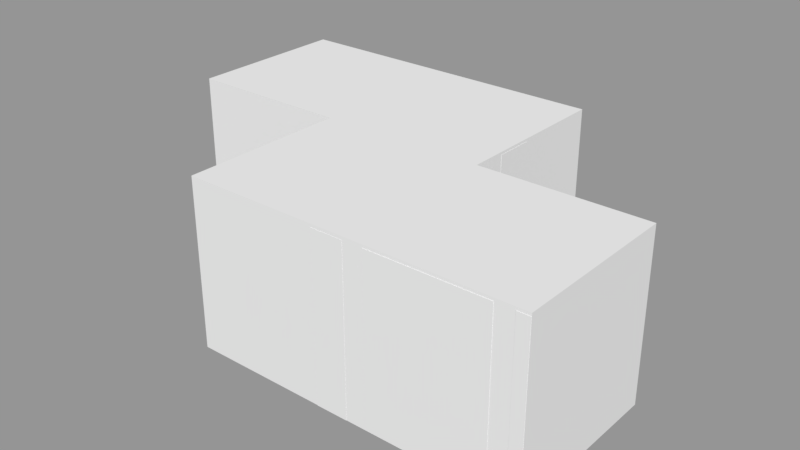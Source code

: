# Source: S2_Shape.blend  (saved by Blender 2.79.0; exported with 4.5.12 LTS)
import bpy
from mathutils import Matrix  # noqa: F401  (used for matrix-valued properties, if any)

bpy.ops.wm.read_factory_settings(use_empty=True)
scene = bpy.context.scene
scene.name = 'Scene.001'

# ---- collections
col_collection_2_001 = bpy.data.collections.new('Collection 2.001'); scene.collection.children.link(col_collection_2_001)

# ---- meshes
me_cube_003 = bpy.data.meshes.new('Cube.003')
me_cube_003.from_pydata([(-0.5, -0.5, -0.5), (-0.5, -0.5, 0.5), (-0.5, 0.5, -0.5), (-0.5, 0.5, 0.5), (0.5, -0.5, -0.5), (0.5, -0.5, 0.5), (0.5, 0.5, -0.5), (0.5, 0.5, 0.5)], [], [(0, 1, 3, 2), (2, 3, 7, 6), (6, 7, 5, 4), (4, 5, 1, 0), (2, 6, 4, 0), (7, 3, 1, 5)])
me_cube_003.use_remesh_preserve_volume = False
me_cube_003.use_remesh_preserve_attributes = False
me_cube_003.use_mirror_vertex_groups = False
me_cube_003.update()
me_cube_002 = bpy.data.meshes.new('Cube.002')
me_cube_002.from_pydata([(-0.5, -0.5, -0.5), (-0.5, -0.5, 0.5), (-0.5, 0.5, -0.5), (-0.5, 0.5, 0.5), (0.5, -0.5, -0.5), (0.5, -0.5, 0.5), (0.5, 0.5, -0.5), (0.5, 0.5, 0.5)], [], [(0, 1, 3, 2), (2, 3, 7, 6), (6, 7, 5, 4), (4, 5, 1, 0), (2, 6, 4, 0), (7, 3, 1, 5)])
me_cube_002.use_remesh_preserve_volume = False
me_cube_002.use_remesh_preserve_attributes = False
me_cube_002.use_mirror_vertex_groups = False
me_cube_002.update()
me_cube_001 = bpy.data.meshes.new('Cube.001')
me_cube_001.from_pydata([(-0.5, -0.5, -0.5), (-0.5, -0.5, 0.5), (-0.5, 0.5, -0.5), (-0.5, 0.5, 0.5), (0.5, -0.5, -0.5), (0.5, -0.5, 0.5), (0.5, 0.5, -0.5), (0.5, 0.5, 0.5)], [], [(0, 1, 3, 2), (2, 3, 7, 6), (6, 7, 5, 4), (4, 5, 1, 0), (2, 6, 4, 0), (7, 3, 1, 5)])
me_cube_001.use_remesh_preserve_volume = False
me_cube_001.use_remesh_preserve_attributes = False
me_cube_001.use_mirror_vertex_groups = False
me_cube_001.update()
me_cube = bpy.data.meshes.new('Cube')
me_cube.from_pydata([(-0.5, -0.5, -0.5), (-0.5, -0.5, 0.5), (-0.5, 0.5, -0.5), (-0.5, 0.5, 0.5), (0.5, -0.5, -0.5), (0.5, -0.5, 0.5), (0.5, 0.5, -0.5), (0.5, 0.5, 0.5)], [], [(0, 1, 3, 2), (2, 3, 7, 6), (6, 7, 5, 4), (4, 5, 1, 0), (2, 6, 4, 0), (7, 3, 1, 5)])
me_cube.use_remesh_preserve_volume = False
me_cube.use_remesh_preserve_attributes = False
me_cube.use_mirror_vertex_groups = False
me_cube.update()
me_plane_008 = bpy.data.meshes.new('Plane.008')
me_plane_008.from_pydata([(-0.2231, 0.4347, 0.483), (-0.3386, 0.4347, 0.483), (-0.495, 0.1552, 0.483), (-0.495, -0.4134, 0.483), (-0.1729, 0.4975, 0.483), (0.1802, 0.4975, 0.483), (0.2239, 0.4389, 0.483), (0.2663, 0.4389, 0.483), (0.2663, 0.0312, 0.483), (0.2915, 0.0312, 0.483), (0.2915, 0.4379, 0.483), (0.3819, 0.4379, 0.483), (0.44, 0.3225, 0.483), (0.44, 0.04354, 0.483), (0.5015, -0.05293, 0.483), (0.5015, -0.2854, 0.483), (0.4446, -0.2854, 0.483), (0.4446, -0.3865, 0.483), (0.2506, -0.4955, 0.483), (0.1157, -0.4955, 0.483), (0.05299, -0.4456, 0.483), (-0.1887, -0.4456, 0.483), (-0.1887, -0.5002, 0.483), (-0.2759, -0.5002, 0.483), (-0.2759, -0.1959, 0.483), (-0.2101, -0.09935, 0.483), (-0.2308, -0.09935, 0.483), (-0.2965, -0.1931, 0.483), (-0.2965, -0.4975, 0.483), (-0.3152, -0.4975, 0.483), (-0.3152, -0.1939, 0.483), (-0.2526, -0.09662, 0.483), (-0.2919, -0.09662, 0.483), (-0.3557, -0.1893, 0.483), (-0.3557, -0.4994, 0.483), (-0.3805, -0.4994, 0.483), (-0.4632, 0.09684, 0.483), (-0.4632, 0.1655, 0.483), (-0.3234, 0.4036, 0.483), (-0.2263, 0.4036, 0.483), (-0.2263, 0.2035, 0.483), (-0.2891, 0.09684, 0.483), (0.3609, -0.1901, 0.483), (0.3609, -0.2215, 0.483), (0.3837, -0.2381, 0.483), (0.3837, -0.2603, 0.483), (0.4727, -0.2603, 0.483), (0.4727, -0.06325, 0.483), (0.438, 0.008724, 0.483), (0.438, -0.1901, 0.483), (0.3057, -0.1465, 0.483), (0.3282, -0.1465, 0.483), (0.3057, 0.2936, 0.483), (0.3282, 0.2936, 0.483), (-0.2231, 0.4347, -0.5029), (-0.3386, 0.4347, -0.5029), (-0.495, 0.1552, -0.5029), (-0.495, -0.4134, -0.5029), (-0.1729, 0.4975, -0.5029), (0.1802, 0.4975, -0.5029), (0.2239, 0.4389, -0.5029), (0.2663, 0.4389, -0.5029), (0.2663, 0.0312, -0.5029), (0.2915, 0.0312, -0.5029), (0.2915, 0.4379, -0.5029), (0.3819, 0.4379, -0.5029), (0.44, 0.3225, -0.5029), (0.44, 0.04354, -0.5029), (0.5015, -0.05293, -0.5029), (0.5015, -0.2854, -0.5029), (0.4446, -0.2854, -0.5029), (0.4446, -0.3865, -0.5029), (0.2506, -0.4955, -0.5029), (0.1157, -0.4955, -0.5029), (0.05299, -0.4456, -0.5029), (-0.1887, -0.4456, -0.5029), (-0.1887, -0.5002, -0.5029), (-0.2759, -0.5002, -0.5029), (-0.2759, -0.1959, -0.5029), (-0.2101, -0.09935, -0.5029), (-0.2308, -0.09935, -0.5029), (-0.2965, -0.1931, -0.5029), (-0.2965, -0.4975, -0.5029), (-0.3152, -0.4975, -0.5029), (-0.3152, -0.1939, -0.5029), (-0.2526, -0.09662, -0.5029), (-0.2919, -0.09662, -0.5029), (-0.3557, -0.1893, -0.5029), (-0.3557, -0.4994, -0.5029), (-0.3805, -0.4994, -0.5029), (-0.4632, 0.09684, -0.5029), (-0.4632, 0.1655, -0.5029), (-0.3234, 0.4036, -0.5029), (-0.2263, 0.4036, -0.5029), (-0.2263, 0.2034, -0.5029), (-0.2891, 0.09684, -0.5029), (0.3609, -0.1901, -0.5029), (0.3609, -0.2215, -0.5029), (0.3837, -0.2381, -0.5029), (0.3837, -0.2603, -0.5029), (0.4727, -0.2603, -0.5029), (0.4727, -0.06325, -0.5029), (0.438, 0.008724, -0.5029), (0.438, -0.1901, -0.5029), (0.3057, -0.1465, -0.5029), (0.3282, -0.1465, -0.5029), (0.3057, 0.2936, -0.5029), (0.3282, 0.2936, -0.5029), (-0.2231, 0.4347, 0.483), (-0.2231, 0.4347, 0.483), (-0.1729, 0.4975, 0.483), (-0.1729, 0.4975, 0.483), (-0.3386, 0.4347, 0.483), (-0.3386, 0.4347, 0.483), (-0.495, 0.1552, 0.483), (-0.495, -0.4134, 0.483), (-0.495, -0.4134, 0.483), (0.1802, 0.4975, 0.483), (0.1802, 0.4975, 0.483), (0.2239, 0.4389, 0.483), (0.2239, 0.4389, 0.483), (0.2663, 0.4389, 0.483), (0.2663, 0.4389, 0.483), (0.2663, 0.0312, 0.483), (0.2663, 0.0312, 0.483), (0.2915, 0.0312, 0.483), (0.2915, 0.0312, 0.483), (0.2915, 0.4379, 0.483), (0.2915, 0.4379, 0.483), (0.3819, 0.4379, 0.483), (0.3819, 0.4379, 0.483), (0.44, 0.3225, 0.483), (0.44, 0.04354, 0.483), (0.44, 0.04354, 0.483), (0.5015, -0.05293, 0.483), (0.5015, -0.05293, 0.483), (0.5015, -0.2854, 0.483), (0.5015, -0.2854, 0.483), (0.4446, -0.2854, 0.483), (0.4446, -0.2854, 0.483), (0.4446, -0.3865, 0.483), (0.4446, -0.3865, 0.483), (0.2506, -0.4955, 0.483), (0.1157, -0.4955, 0.483), (0.1157, -0.4955, 0.483), (0.05299, -0.4456, 0.483), (0.05299, -0.4456, 0.483), (-0.1887, -0.4456, 0.483), (-0.1887, -0.4456, 0.483), (-0.1887, -0.5002, 0.483), (-0.1887, -0.5002, 0.483), (-0.2759, -0.5002, 0.483), (-0.2759, -0.5002, 0.483), (-0.2759, -0.1959, 0.483), (-0.2759, -0.1959, 0.483), (-0.2101, -0.09935, 0.483), (-0.2101, -0.09935, 0.483), (-0.2308, -0.09935, 0.483), (-0.2308, -0.09935, 0.483), (-0.2965, -0.1931, 0.483), (-0.2965, -0.1931, 0.483), (-0.2965, -0.4975, 0.483), (-0.2965, -0.4975, 0.483), (-0.3152, -0.4975, 0.483), (-0.3152, -0.4975, 0.483), (-0.3152, -0.1939, 0.483), (-0.3152, -0.1939, 0.483), (-0.2526, -0.09662, 0.483), (-0.2526, -0.09662, 0.483), (-0.2919, -0.09662, 0.483), (-0.2919, -0.09662, 0.483), (-0.3557, -0.1893, 0.483), (-0.3557, -0.1893, 0.483), (-0.3557, -0.4994, 0.483), (-0.3557, -0.4994, 0.483), (-0.3805, -0.4994, 0.483), (-0.3805, -0.4994, 0.483), (-0.4632, 0.09684, 0.483), (-0.4632, 0.09684, 0.483), (-0.4632, 0.1655, 0.483), (-0.4632, 0.1655, 0.483), (-0.3234, 0.4036, 0.483), (-0.3234, 0.4036, 0.483), (-0.2263, 0.4036, 0.483), (-0.2263, 0.4036, 0.483), (-0.2263, 0.2035, 0.483), (-0.2263, 0.2035, 0.483), (-0.2891, 0.09684, 0.483), (-0.2891, 0.09684, 0.483), (0.3609, -0.1901, 0.483), (0.3609, -0.1901, 0.483), (0.3609, -0.2215, 0.483), (0.3609, -0.2215, 0.483), (0.3837, -0.2381, 0.483), (0.3837, -0.2381, 0.483), (0.3837, -0.2603, 0.483), (0.3837, -0.2603, 0.483), (0.4727, -0.2603, 0.483), (0.4727, -0.2603, 0.483), (0.4727, -0.06325, 0.483), (0.438, 0.008724, 0.483), (0.438, 0.008724, 0.483), (0.438, -0.1901, 0.483), (0.438, -0.1901, 0.483), (0.3057, 0.2936, 0.483), (0.3057, 0.2936, 0.483), (0.3057, -0.1465, 0.483), (0.3057, -0.1465, 0.483), (0.3282, -0.1465, 0.483), (0.3282, -0.1465, 0.483), (0.3282, 0.2936, 0.483), (0.3282, 0.2936, 0.483), (-0.2231, 0.4347, -0.5029), (-0.2231, 0.4347, -0.5029), (-0.1729, 0.4975, -0.5029), (-0.1729, 0.4975, -0.5029), (-0.3386, 0.4347, -0.5029), (-0.3386, 0.4347, -0.5029), (-0.495, 0.1552, -0.5029), (-0.495, -0.4134, -0.5029), (-0.495, -0.4134, -0.5029), (0.1802, 0.4975, -0.5029), (0.1802, 0.4975, -0.5029), (0.2239, 0.4389, -0.5029), (0.2239, 0.4389, -0.5029), (0.2663, 0.4389, -0.5029), (0.2663, 0.4389, -0.5029), (0.2663, 0.0312, -0.5029), (0.2663, 0.0312, -0.5029), (0.2915, 0.0312, -0.5029), (0.2915, 0.0312, -0.5029), (0.2915, 0.4379, -0.5029), (0.2915, 0.4379, -0.5029), (0.3819, 0.4379, -0.5029), (0.3819, 0.4379, -0.5029), (0.44, 0.3225, -0.5029), (0.44, 0.04354, -0.5029), (0.44, 0.04354, -0.5029), (0.5015, -0.05293, -0.5029), (0.5015, -0.05293, -0.5029), (0.5015, -0.2854, -0.5029), (0.5015, -0.2854, -0.5029), (0.4446, -0.2854, -0.5029), (0.4446, -0.2854, -0.5029), (0.4446, -0.3865, -0.5029), (0.4446, -0.3865, -0.5029), (0.2506, -0.4955, -0.5029), (0.1157, -0.4955, -0.5029), (0.1157, -0.4955, -0.5029), (0.05299, -0.4456, -0.5029), (0.05299, -0.4456, -0.5029), (-0.1887, -0.4456, -0.5029), (-0.1887, -0.4456, -0.5029), (-0.1887, -0.5002, -0.5029), (-0.1887, -0.5002, -0.5029), (-0.2759, -0.5002, -0.5029), (-0.2759, -0.5002, -0.5029), (-0.2759, -0.1959, -0.5029), (-0.2759, -0.1959, -0.5029), (-0.2101, -0.09935, -0.5029), (-0.2101, -0.09935, -0.5029), (-0.2308, -0.09935, -0.5029), (-0.2308, -0.09935, -0.5029), (-0.2965, -0.1931, -0.5029), (-0.2965, -0.1931, -0.5029), (-0.2965, -0.4975, -0.5029), (-0.2965, -0.4975, -0.5029), (-0.3152, -0.4975, -0.5029), (-0.3152, -0.4975, -0.5029), (-0.3152, -0.1939, -0.5029), (-0.3152, -0.1939, -0.5029), (-0.2526, -0.09662, -0.5029), (-0.2526, -0.09662, -0.5029), (-0.2919, -0.09662, -0.5029), (-0.2919, -0.09662, -0.5029), (-0.3557, -0.1893, -0.5029), (-0.3557, -0.1893, -0.5029), (-0.3557, -0.4994, -0.5029), (-0.3557, -0.4994, -0.5029), (-0.3805, -0.4994, -0.5029), (-0.3805, -0.4994, -0.5029), (-0.4632, 0.09684, -0.5029), (-0.4632, 0.09684, -0.5029), (-0.4632, 0.1655, -0.5029), (-0.4632, 0.1655, -0.5029), (-0.3234, 0.4036, -0.5029), (-0.3234, 0.4036, -0.5029), (-0.2263, 0.4036, -0.5029), (-0.2263, 0.4036, -0.5029), (-0.2263, 0.2034, -0.5029), (-0.2263, 0.2034, -0.5029), (-0.2891, 0.09684, -0.5029), (-0.2891, 0.09684, -0.5029), (0.3609, -0.1901, -0.5029), (0.3609, -0.1901, -0.5029), (0.3609, -0.2215, -0.5029), (0.3609, -0.2215, -0.5029), (0.3837, -0.2381, -0.5029), (0.3837, -0.2381, -0.5029), (0.3837, -0.2603, -0.5029), (0.3837, -0.2603, -0.5029), (0.4727, -0.2603, -0.5029), (0.4727, -0.2603, -0.5029), (0.4727, -0.06325, -0.5029), (0.438, 0.008724, -0.5029), (0.438, 0.008724, -0.5029), (0.438, -0.1901, -0.5029), (0.438, -0.1901, -0.5029), (0.3057, 0.2936, -0.5029), (0.3057, 0.2936, -0.5029), (0.3057, -0.1465, -0.5029), (0.3057, -0.1465, -0.5029), (0.3282, -0.1465, -0.5029), (0.3282, -0.1465, -0.5029), (0.3282, 0.2936, -0.5029), (0.3282, 0.2936, -0.5029)], [], [(149, 147, 151), (145, 142, 191, 206), (115, 175, 173), (115, 173, 171), (129, 127, 204, 210), (145, 143, 142), (138, 195, 140), (187, 177, 169), (171, 177, 115), (147, 153, 151), (155, 123, 119, 185), (195, 138, 197), (197, 136, 134), (193, 191, 195), (199, 197, 134), (119, 117, 183, 185), (132, 210, 208), (187, 167, 157), (161, 159, 165, 163), (138, 136, 197), (206, 189, 208), (208, 202, 200), (189, 202, 208), (177, 171, 169), (125, 123, 206), (125, 206, 204), (200, 132, 208), (155, 187, 157), (155, 185, 187), (167, 187, 169), (159, 157, 167, 165), (200, 199, 134), (200, 134, 132), (189, 206, 191), (121, 119, 123), (127, 125, 204), (210, 132, 131), (114, 177, 179), (195, 142, 140), (112, 114, 179), (112, 179, 181), (145, 155, 153, 147), (183, 108, 112, 181), (131, 129, 210), (177, 114, 115), (123, 155, 145, 206), (108, 183, 110), (110, 183, 117), (195, 191, 142), (253, 255, 251), (249, 310, 295, 246), (219, 277, 279), (219, 275, 277), (233, 314, 308, 231), (249, 246, 247), (242, 244, 299), (291, 273, 281), (275, 219, 281), (251, 255, 257), (259, 289, 223, 227), (299, 301, 242), (301, 238, 240), (297, 299, 295), (303, 238, 301), (223, 289, 287, 221), (236, 312, 314), (291, 261, 271), (265, 267, 269, 263), (242, 301, 240), (310, 312, 293), (312, 304, 306), (293, 312, 306), (281, 273, 275), (229, 310, 227), (229, 308, 310), (304, 312, 236), (259, 261, 291), (259, 291, 289), (271, 273, 291), (263, 269, 271, 261), (304, 238, 303), (304, 236, 238), (293, 295, 310), (225, 227, 223), (231, 308, 229), (314, 235, 236), (218, 283, 281), (299, 244, 246), (216, 283, 218), (216, 285, 283), (249, 251, 257, 259), (287, 285, 216, 212), (235, 314, 233), (281, 219, 218), (227, 310, 249, 259), (212, 214, 287), (214, 221, 287), (299, 246, 295), (109, 111, 215, 213), (113, 0, 54, 217), (2, 1, 55, 56), (116, 2, 56, 220), (4, 118, 222, 58), (5, 120, 224, 59), (6, 122, 226, 60), (7, 124, 228, 61), (8, 126, 230, 62), (9, 128, 232, 63), (10, 130, 234, 64), (11, 12, 66, 65), (12, 133, 237, 66), (13, 135, 239, 67), (14, 137, 241, 68), (15, 139, 243, 69), (16, 141, 245, 70), (17, 18, 72, 71), (18, 144, 248, 72), (19, 146, 250, 73), (20, 148, 252, 74), (21, 150, 254, 75), (22, 152, 256, 76), (23, 154, 258, 77), (24, 156, 260, 78), (25, 158, 262, 79), (26, 160, 264, 80), (27, 162, 266, 81), (28, 164, 268, 82), (29, 166, 270, 83), (30, 168, 272, 84), (31, 170, 274, 85), (32, 172, 276, 86), (33, 174, 278, 87), (34, 176, 280, 88), (35, 3, 57, 89), (180, 178, 282, 284), (182, 37, 91, 286), (184, 38, 92, 288), (186, 39, 93, 290), (188, 40, 94, 292), (36, 41, 95, 90), (190, 192, 296, 294), (43, 194, 298, 97), (44, 196, 300, 98), (45, 198, 302, 99), (46, 47, 101, 100), (47, 201, 305, 101), (48, 203, 307, 102), (49, 42, 96, 103), (205, 207, 311, 309), (50, 209, 313, 104), (51, 211, 315, 105), (53, 52, 106, 107)])
_uv = me_plane_008.uv_layers.new(name='UVMap')
_uv.uv.foreach_set('vector', [0.631, 0.1239, 0.631, 0.1293, 0.6167, 0.1239, 0.6707, 0.1293, 0.7031, 0.1243, 0.7212, 0.1513, 0.7122, 0.1587, 0.5811, 0.1322, 0.5995, 0.1239, 0.6036, 0.1239, 0.5811, 0.1322, 0.6036, 0.1239, 0.6036, 0.1545, 0.7247, 0.2169, 0.7098, 0.2169, 0.7122, 0.2025, 0.7159, 0.2025, 0.6707, 0.1293, 0.681, 0.1243, 0.7031, 0.1243, 0.735, 0.1449, 0.725, 0.1474, 0.735, 0.1348, 0.6145, 0.1829, 0.5863, 0.1829, 0.614, 0.1637, 0.6036, 0.1545, 0.5863, 0.1829, 0.5811, 0.1322, 0.631, 0.1293, 0.6167, 0.1538, 0.6167, 0.1239, 0.6275, 0.1634, 0.7057, 0.1764, 0.6987, 0.217, 0.6248, 0.1936, 0.725, 0.1474, 0.735, 0.1449, 0.7461, 0.1474, 0.7461, 0.1474, 0.7508, 0.1449, 0.7508, 0.168, 0.725, 0.1496, 0.7212, 0.1513, 0.725, 0.1474, 0.7461, 0.167, 0.7461, 0.1474, 0.7508, 0.168, 0.6987, 0.217, 0.6916, 0.2214, 0.6248, 0.2135, 0.6248, 0.1936, 0.7342, 0.1776, 0.7159, 0.2025, 0.7159, 0.1587, 0.6145, 0.1829, 0.6205, 0.1637, 0.6241, 0.1634, 0.6133, 0.1241, 0.6133, 0.1541, 0.6102, 0.154, 0.6102, 0.1241, 0.735, 0.1449, 0.7508, 0.1449, 0.7461, 0.1474, 0.7122, 0.1587, 0.7212, 0.1544, 0.7159, 0.1587, 0.7159, 0.1587, 0.7339, 0.1544, 0.7339, 0.1742, 0.7212, 0.1544, 0.7339, 0.1544, 0.7159, 0.1587, 0.5863, 0.1829, 0.6036, 0.1545, 0.614, 0.1637, 0.7098, 0.1764, 0.7057, 0.1764, 0.7122, 0.1587, 0.7098, 0.1764, 0.7122, 0.1587, 0.7122, 0.2025, 0.7339, 0.1742, 0.7342, 0.1776, 0.7159, 0.1587, 0.6275, 0.1634, 0.6145, 0.1829, 0.6241, 0.1634, 0.6275, 0.1634, 0.6248, 0.1936, 0.6145, 0.1829, 0.6205, 0.1637, 0.6145, 0.1829, 0.614, 0.1637, 0.6133, 0.1541, 0.6241, 0.1634, 0.6205, 0.1637, 0.6102, 0.154, 0.7339, 0.1742, 0.7461, 0.167, 0.7508, 0.168, 0.7339, 0.1742, 0.7508, 0.168, 0.7342, 0.1776, 0.7212, 0.1544, 0.7122, 0.1587, 0.7212, 0.1513, 0.7057, 0.217, 0.6987, 0.217, 0.7057, 0.1764, 0.7098, 0.2169, 0.7098, 0.1764, 0.7122, 0.2025, 0.7159, 0.2025, 0.7342, 0.1776, 0.7342, 0.2054, 0.5811, 0.1888, 0.5863, 0.1829, 0.5863, 0.1898, 0.725, 0.1474, 0.7031, 0.1243, 0.735, 0.1348, 0.6064, 0.2166, 0.5811, 0.1888, 0.5863, 0.1898, 0.6064, 0.2166, 0.5863, 0.1898, 0.6089, 0.2135, 0.6707, 0.1293, 0.6275, 0.1634, 0.6167, 0.1538, 0.631, 0.1293, 0.6248, 0.2135, 0.6253, 0.2166, 0.6064, 0.2166, 0.6089, 0.2135, 0.7342, 0.2054, 0.7247, 0.2169, 0.7159, 0.2025, 0.5863, 0.1829, 0.5811, 0.1888, 0.5811, 0.1322, 0.7057, 0.1764, 0.6275, 0.1634, 0.6707, 0.1293, 0.7122, 0.1587, 0.6253, 0.2166, 0.6248, 0.2135, 0.6336, 0.2214, 0.6336, 0.2214, 0.6248, 0.2135, 0.6916, 0.2214, 0.725, 0.1474, 0.7212, 0.1513, 0.7031, 0.1243, 0.631, 0.1239, 0.6167, 0.1239, 0.631, 0.1293, 0.6707, 0.1293, 0.7122, 0.1587, 0.7212, 0.1513, 0.7031, 0.1243, 0.5811, 0.1322, 0.6036, 0.1239, 0.5995, 0.1239, 0.5811, 0.1322, 0.6036, 0.1545, 0.6036, 0.1239, 0.7247, 0.2169, 0.7159, 0.2025, 0.7122, 0.2025, 0.7098, 0.2169, 0.6707, 0.1293, 0.7031, 0.1243, 0.681, 0.1243, 0.735, 0.1449, 0.735, 0.1348, 0.725, 0.1474, 0.6145, 0.1829, 0.614, 0.1637, 0.5863, 0.1829, 0.6036, 0.1545, 0.5811, 0.1322, 0.5863, 0.1829, 0.631, 0.1293, 0.6167, 0.1239, 0.6167, 0.1538, 0.6275, 0.1634, 0.6248, 0.1936, 0.6987, 0.217, 0.7057, 0.1764, 0.725, 0.1474, 0.7461, 0.1474, 0.735, 0.1449, 0.7461, 0.1474, 0.7508, 0.168, 0.7508, 0.1449, 0.725, 0.1496, 0.725, 0.1474, 0.7212, 0.1513, 0.7461, 0.167, 0.7508, 0.168, 0.7461, 0.1474, 0.6987, 0.217, 0.6248, 0.1936, 0.6248, 0.2135, 0.6916, 0.2214, 0.7342, 0.1776, 0.7159, 0.1587, 0.7159, 0.2025, 0.6145, 0.1829, 0.6241, 0.1634, 0.6205, 0.1637, 0.6133, 0.1241, 0.6102, 0.1241, 0.6102, 0.154, 0.6133, 0.1541, 0.735, 0.1449, 0.7461, 0.1474, 0.7508, 0.1449, 0.7122, 0.1587, 0.7159, 0.1587, 0.7212, 0.1544, 0.7159, 0.1587, 0.7339, 0.1742, 0.7339, 0.1544, 0.7212, 0.1544, 0.7159, 0.1587, 0.7339, 0.1544, 0.5863, 0.1829, 0.614, 0.1637, 0.6036, 0.1545, 0.7098, 0.1764, 0.7122, 0.1587, 0.7057, 0.1764, 0.7098, 0.1764, 0.7122, 0.2025, 0.7122, 0.1587, 0.7339, 0.1742, 0.7159, 0.1587, 0.7342, 0.1776, 0.6275, 0.1634, 0.6241, 0.1634, 0.6145, 0.1829, 0.6275, 0.1634, 0.6145, 0.1829, 0.6248, 0.1936, 0.6205, 0.1637, 0.614, 0.1637, 0.6145, 0.1829, 0.6133, 0.1541, 0.6102, 0.154, 0.6205, 0.1637, 0.6241, 0.1634, 0.7339, 0.1742, 0.7508, 0.168, 0.7461, 0.167, 0.7339, 0.1742, 0.7342, 0.1776, 0.7508, 0.168, 0.7212, 0.1544, 0.7212, 0.1513, 0.7122, 0.1587, 0.7057, 0.217, 0.7057, 0.1764, 0.6987, 0.217, 0.7098, 0.2169, 0.7122, 0.2025, 0.7098, 0.1764, 0.7159, 0.2025, 0.7342, 0.2054, 0.7342, 0.1776, 0.5811, 0.1888, 0.5863, 0.1898, 0.5863, 0.1829, 0.725, 0.1474, 0.735, 0.1348, 0.7031, 0.1243, 0.6064, 0.2166, 0.5863, 0.1898, 0.5811, 0.1888, 0.6064, 0.2166, 0.6089, 0.2135, 0.5863, 0.1898, 0.6707, 0.1293, 0.631, 0.1293, 0.6167, 0.1538, 0.6275, 0.1634, 0.6248, 0.2135, 0.6089, 0.2135, 0.6064, 0.2166, 0.6253, 0.2166, 0.7342, 0.2054, 0.7159, 0.2025, 0.7247, 0.2169, 0.5863, 0.1829, 0.5811, 0.1322, 0.5811, 0.1888, 0.7057, 0.1764, 0.7122, 0.1587, 0.6707, 0.1293, 0.6275, 0.1634, 0.6253, 0.2166, 0.6336, 0.2214, 0.6248, 0.2135, 0.6336, 0.2214, 0.6916, 0.2214, 0.6248, 0.2135, 0.725, 0.1474, 0.7031, 0.1243, 0.7212, 0.1513, 0.6253, 0.2166, 0.6336, 0.2214, 0.6336, 0.2214, 0.6253, 0.2166, 0.6064, 0.2166, 0.6253, 0.2166, 0.6253, 0.2166, 0.6064, 0.2166, 0.5811, 0.1888, 0.6064, 0.2166, 0.6064, 0.2166, 0.5811, 0.1888, 0.5811, 0.1322, 0.5811, 0.1888, 0.5811, 0.1888, 0.5811, 0.1322, 0.6336, 0.2214, 0.6916, 0.2214, 0.6916, 0.2214, 0.6336, 0.2214, 0.6916, 0.2214, 0.6987, 0.217, 0.6987, 0.217, 0.6916, 0.2214, 0.6987, 0.217, 0.7057, 0.217, 0.7057, 0.217, 0.6987, 0.217, 0.7057, 0.217, 0.7057, 0.1764, 0.7057, 0.1764, 0.7057, 0.217, 0.7057, 0.1764, 0.7098, 0.1764, 0.7098, 0.1764, 0.7057, 0.1764, 0.7098, 0.1764, 0.7098, 0.2169, 0.7098, 0.2169, 0.7098, 0.1764, 0.7098, 0.2169, 0.7247, 0.2169, 0.7247, 0.2169, 0.7098, 0.2169, 0.7247, 0.2169, 0.7342, 0.2054, 0.7342, 0.2054, 0.7247, 0.2169, 0.7342, 0.2054, 0.7342, 0.1776, 0.7342, 0.1776, 0.7342, 0.2054, 0.7342, 0.1776, 0.7508, 0.168, 0.7508, 0.168, 0.7342, 0.1776, 0.7508, 0.168, 0.7508, 0.1449, 0.7508, 0.1449, 0.7508, 0.168, 0.7508, 0.1449, 0.735, 0.1449, 0.735, 0.1449, 0.7508, 0.1449, 0.735, 0.1449, 0.735, 0.1348, 0.735, 0.1348, 0.735, 0.1449, 0.735, 0.1348, 0.7031, 0.1243, 0.7031, 0.1243, 0.735, 0.1348, 0.7031, 0.1243, 0.681, 0.1243, 0.681, 0.1243, 0.7031, 0.1243, 0.681, 0.1243, 0.6707, 0.1293, 0.6707, 0.1293, 0.681, 0.1243, 0.6707, 0.1293, 0.631, 0.1293, 0.631, 0.1293, 0.6707, 0.1293, 0.631, 0.1293, 0.631, 0.1239, 0.631, 0.1239, 0.631, 0.1293, 0.631, 0.1239, 0.6167, 0.1239, 0.6167, 0.1239, 0.631, 0.1239, 0.6167, 0.1239, 0.6167, 0.1538, 0.6167, 0.1538, 0.6167, 0.1239, 0.6167, 0.1538, 0.6275, 0.1634, 0.6275, 0.1634, 0.6167, 0.1538, 0.6275, 0.1634, 0.6241, 0.1634, 0.6241, 0.1634, 0.6275, 0.1634, 0.6241, 0.1634, 0.6133, 0.1541, 0.6133, 0.1541, 0.6241, 0.1634, 0.6133, 0.1541, 0.6133, 0.1241, 0.6133, 0.1241, 0.6133, 0.1541, 0.6133, 0.1241, 0.6102, 0.1241, 0.6102, 0.1241, 0.6133, 0.1241, 0.6102, 0.1241, 0.6102, 0.154, 0.6102, 0.154, 0.6102, 0.1241, 0.6102, 0.154, 0.6205, 0.1637, 0.6205, 0.1637, 0.6102, 0.154, 0.6205, 0.1637, 0.614, 0.1637, 0.614, 0.1637, 0.6205, 0.1637, 0.614, 0.1637, 0.6036, 0.1545, 0.6036, 0.1545, 0.614, 0.1637, 0.6036, 0.1545, 0.6036, 0.1239, 0.6036, 0.1239, 0.6036, 0.1545, 0.6036, 0.1239, 0.5995, 0.1239, 0.5995, 0.1239, 0.6036, 0.1239, 0.5995, 0.1239, 0.5811, 0.1322, 0.5811, 0.1322, 0.5995, 0.1239, 0.5863, 0.1898, 0.5863, 0.1829, 0.5863, 0.1829, 0.5863, 0.1898, 0.6089, 0.2135, 0.5863, 0.1898, 0.5863, 0.1898, 0.6089, 0.2135, 0.6248, 0.2135, 0.6089, 0.2135, 0.6089, 0.2135, 0.6248, 0.2135, 0.6248, 0.1936, 0.6248, 0.2135, 0.6248, 0.2135, 0.6248, 0.1936, 0.6145, 0.1829, 0.6248, 0.1936, 0.6248, 0.1936, 0.6145, 0.1829, 0.5863, 0.1829, 0.6145, 0.1829, 0.6145, 0.1829, 0.5863, 0.1829, 0.7212, 0.1544, 0.7212, 0.1513, 0.7212, 0.1513, 0.7212, 0.1544, 0.7212, 0.1513, 0.725, 0.1496, 0.725, 0.1496, 0.7212, 0.1513, 0.725, 0.1496, 0.725, 0.1474, 0.725, 0.1474, 0.725, 0.1496, 0.725, 0.1474, 0.7461, 0.1474, 0.7461, 0.1474, 0.725, 0.1474, 0.7461, 0.1474, 0.7461, 0.167, 0.7461, 0.167, 0.7461, 0.1474, 0.7461, 0.167, 0.7339, 0.1742, 0.7339, 0.1742, 0.7461, 0.167, 0.7339, 0.1742, 0.7339, 0.1544, 0.7339, 0.1544, 0.7339, 0.1742, 0.7339, 0.1544, 0.7212, 0.1544, 0.7212, 0.1544, 0.7339, 0.1544, 0.7122, 0.2025, 0.7122, 0.1587, 0.7122, 0.1587, 0.7122, 0.2025, 0.7122, 0.1587, 0.7159, 0.1587, 0.7159, 0.1587, 0.7122, 0.1587, 0.7159, 0.1587, 0.7159, 0.2025, 0.7159, 0.2025, 0.7159, 0.1587, 0.7159, 0.2025, 0.7122, 0.2025, 0.7122, 0.2025, 0.7159, 0.2025])
me_plane_008.use_remesh_preserve_volume = False
me_plane_008.use_remesh_preserve_attributes = False
me_plane_008.use_mirror_vertex_groups = False
me_plane_008.update()
me_plane_003 = bpy.data.meshes.new('Plane.003')
me_plane_003.from_pydata([(-0.4136, 0.267, 0.4647), (-0.4136, 0.185, 0.4647), (-0.5005, 0.1077, 0.4647), (-0.5005, -0.2875, 0.4647), (-0.2951, 0.5004, 0.4647), (-0.2038, 0.5004, 0.4647), (-0.306, 0.2942, 0.4647), (-0.306, 0.208, 0.4647), (-0.276, 0.208, 0.4647), (-0.276, 0.2888, 0.4647), (-0.1643, 0.5004, 0.4647), (0.2061, 0.5004, 0.4647), (0.1768, 0.4598, 0.4647), (0.2847, 0.4598, 0.4647), (0.2847, 0.5004, 0.4647), (0.4494, 0.5004, 0.4647), (0.4999, 0.4342, 0.4647), (0.4999, -0.4984, 0.4647), (0.4657, -0.4984, 0.4647), (0.4354, -0.4089, 0.4647), (0.4354, -0.3055, 0.4647), (0.3348, -0.3055, 0.4647), (0.2784, -0.3649, 0.4647), (0.2784, -0.496, 0.4647), (-0.33, -0.496, 0.4647), (-0.4146, -0.392, 0.4647), (-0.4146, -0.3637, 0.4647), (0.1426, 0.4072, 0.4647), (0.1628, 0.4375, 0.4647), (0.2845, 0.4375, 0.4647), (0.2845, 0.3358, 0.4647), (0.261, 0.2841, 0.4647), (0.236, 0.2841, 0.4647), (0.236, 0.1069, 0.4647), (0.2121, 0.1069, 0.4647), (0.2121, 0.2837, 0.4647), (0.1918, 0.2837, 0.4647), (0.1918, 0.1829, 0.4647), (0.1629, 0.1829, 0.4647), (0.1629, 0.2855, 0.4647), (0.1426, 0.2855, 0.4647), (-0.3586, -0.3402, 0.4647), (-0.2757, -0.2789, 0.4647), (-0.09251, -0.2789, 0.4647), (-0.09251, -0.2363, 0.4647), (-0.05457, -0.2363, 0.4647), (-0.05457, -0.2784, 0.4647), (0.002878, -0.2784, 0.4647), (0.002878, -0.2946, 0.4647), (0.04623, -0.2946, 0.4647), (0.1617, -0.1807, 0.4647), (0.1991, -0.1807, 0.4647), (0.05653, -0.3237, 0.4647), (0.00342, -0.3237, 0.4647), (0.00342, -0.3402, 0.4647), (0.109, -0.3172, 0.4647), (0.2315, -0.1871, 0.4647), (0.2631, -0.1871, 0.4647), (0.1344, -0.3172, 0.4647), (-0.02879, -0.4482, 0.4647), (0.05102, -0.4482, 0.4647), (-0.02879, -0.365, 0.4647), (0.05102, -0.365, 0.4647), (-0.2972, -0.4482, 0.4647), (-0.04742, -0.4482, 0.4647), (-0.3578, -0.365, 0.4647), (-0.04742, -0.365, 0.4647), (-0.4136, 0.267, -0.4846), (-0.4136, 0.185, -0.4847), (-0.5005, 0.1077, -0.4847), (-0.5005, -0.2875, -0.4847), (-0.2951, 0.5004, -0.4847), (-0.2038, 0.5004, -0.4847), (-0.306, 0.2942, -0.4847), (-0.306, 0.208, -0.4847), (-0.276, 0.208, -0.4847), (-0.276, 0.2888, -0.4847), (-0.1643, 0.5004, -0.4847), (0.2061, 0.5004, -0.4847), (0.1768, 0.4598, -0.4847), (0.2847, 0.4598, -0.4847), (0.2847, 0.5004, -0.4847), (0.4494, 0.5004, -0.4846), (0.4999, 0.4342, -0.4847), (0.4999, -0.4984, -0.4847), (0.4657, -0.4984, -0.4847), (0.4354, -0.4089, -0.4847), (0.4354, -0.3055, -0.4847), (0.3348, -0.3055, -0.4846), (0.2784, -0.3649, -0.4847), (0.2784, -0.496, -0.4847), (-0.33, -0.496, -0.4847), (-0.4146, -0.392, -0.4847), (-0.4146, -0.3637, -0.4847), (0.1426, 0.4072, -0.4846), (0.1628, 0.4375, -0.4847), (0.2845, 0.4375, -0.4847), (0.2845, 0.3358, -0.4847), (0.261, 0.2841, -0.4846), (0.236, 0.2841, -0.4847), (0.236, 0.1069, -0.4847), (0.2121, 0.1069, -0.4847), (0.2121, 0.2837, -0.4846), (0.1918, 0.2837, -0.4847), (0.1918, 0.1829, -0.4847), (0.1629, 0.1829, -0.4847), (0.1629, 0.2855, -0.4847), (0.1426, 0.2855, -0.4847), (-0.3586, -0.3402, -0.4847), (-0.2757, -0.2789, -0.4846), (-0.09251, -0.2789, -0.4847), (-0.09251, -0.2363, -0.4847), (-0.05457, -0.2363, -0.4847), (-0.05457, -0.2784, -0.4847), (0.002878, -0.2784, -0.4847), (0.002878, -0.2946, -0.4847), (0.04623, -0.2946, -0.4847), (0.1617, -0.1807, -0.4847), (0.1991, -0.1807, -0.4847), (0.05653, -0.3237, -0.4846), (0.00342, -0.3237, -0.4847), (0.00342, -0.3402, -0.4847), (0.109, -0.3172, -0.4847), (0.2315, -0.1871, -0.4846), (0.2631, -0.1871, -0.4847), (0.1344, -0.3172, -0.4847), (-0.02879, -0.4482, -0.4847), (0.05102, -0.4482, -0.4847), (-0.02879, -0.365, -0.4847), (0.05102, -0.365, -0.4847), (-0.2972, -0.4482, -0.4847), (-0.04742, -0.4482, -0.4847), (-0.3578, -0.365, -0.4847), (-0.04742, -0.365, -0.4847), (-0.4136, 0.267, 0.4647), (-0.2951, 0.5004, 0.4647), (-0.2951, 0.5004, 0.4647), (-0.4136, 0.185, 0.4647), (-0.4136, 0.185, 0.4647), (-0.5005, 0.1077, 0.4647), (-0.5005, 0.1077, 0.4647), (-0.5005, -0.2875, 0.4647), (-0.5005, -0.2875, 0.4647), (-0.2038, 0.5004, 0.4647), (-0.2038, 0.5004, 0.4647), (-0.306, 0.2942, 0.4647), (-0.306, 0.208, 0.4647), (-0.306, 0.208, 0.4647), (-0.276, 0.208, 0.4647), (-0.276, 0.208, 0.4647), (-0.276, 0.2888, 0.4647), (-0.1643, 0.5004, 0.4647), (-0.1643, 0.5004, 0.4647), (0.2061, 0.5004, 0.4647), (0.2061, 0.5004, 0.4647), (0.1768, 0.4598, 0.4647), (0.1768, 0.4598, 0.4647), (0.2847, 0.4598, 0.4647), (0.2847, 0.4598, 0.4647), (0.2847, 0.5004, 0.4647), (0.2847, 0.5004, 0.4647), (0.4494, 0.5004, 0.4647), (0.4494, 0.5004, 0.4647), (0.4999, 0.4342, 0.4647), (0.4999, 0.4342, 0.4647), (0.4999, -0.4984, 0.4647), (0.4999, -0.4984, 0.4647), (0.4657, -0.4984, 0.4647), (0.4657, -0.4984, 0.4647), (0.4354, -0.4089, 0.4647), (0.4354, -0.3055, 0.4647), (0.4354, -0.3055, 0.4647), (0.3348, -0.3055, 0.4647), (0.3348, -0.3055, 0.4647), (0.2784, -0.3649, 0.4647), (0.2784, -0.3649, 0.4647), (0.2784, -0.496, 0.4647), (0.2784, -0.496, 0.4647), (-0.33, -0.496, 0.4647), (-0.33, -0.496, 0.4647), (-0.4146, -0.392, 0.4647), (-0.4146, -0.392, 0.4647), (-0.4146, -0.3637, 0.4647), (-0.4146, -0.3637, 0.4647), (0.1426, 0.4072, 0.4647), (0.1426, 0.4072, 0.4647), (0.1628, 0.4375, 0.4647), (0.1628, 0.4375, 0.4647), (0.2845, 0.4375, 0.4647), (0.2845, 0.4375, 0.4647), (0.2845, 0.3358, 0.4647), (0.261, 0.2841, 0.4647), (0.261, 0.2841, 0.4647), (0.236, 0.2841, 0.4647), (0.236, 0.2841, 0.4647), (0.236, 0.1069, 0.4647), (0.236, 0.1069, 0.4647), (0.2121, 0.1069, 0.4647), (0.2121, 0.1069, 0.4647), (0.2121, 0.2837, 0.4647), (0.2121, 0.2837, 0.4647), (0.1918, 0.2837, 0.4647), (0.1918, 0.2837, 0.4647), (0.1918, 0.1829, 0.4647), (0.1918, 0.1829, 0.4647), (0.1629, 0.1829, 0.4647), (0.1629, 0.1829, 0.4647), (0.1629, 0.2855, 0.4647), (0.1629, 0.2855, 0.4647), (0.1426, 0.2855, 0.4647), (0.1426, 0.2855, 0.4647), (-0.3586, -0.3402, 0.4647), (-0.3586, -0.3402, 0.4647), (-0.2757, -0.2789, 0.4647), (-0.2757, -0.2789, 0.4647), (-0.09251, -0.2789, 0.4647), (-0.09251, -0.2789, 0.4647), (-0.09251, -0.2363, 0.4647), (-0.09251, -0.2363, 0.4647), (-0.05457, -0.2363, 0.4647), (-0.05457, -0.2363, 0.4647), (-0.05457, -0.2784, 0.4647), (-0.05457, -0.2784, 0.4647), (0.002878, -0.2784, 0.4647), (0.002878, -0.2784, 0.4647), (0.002878, -0.2946, 0.4647), (0.002878, -0.2946, 0.4647), (0.04623, -0.2946, 0.4647), (0.04623, -0.2946, 0.4647), (0.1617, -0.1807, 0.4647), (0.1617, -0.1807, 0.4647), (0.1991, -0.1807, 0.4647), (0.1991, -0.1807, 0.4647), (0.05653, -0.3237, 0.4647), (0.05653, -0.3237, 0.4647), (0.00342, -0.3237, 0.4647), (0.00342, -0.3237, 0.4647), (0.00342, -0.3402, 0.4647), (0.00342, -0.3402, 0.4647), (0.109, -0.3172, 0.4647), (0.109, -0.3172, 0.4647), (0.2315, -0.1871, 0.4647), (0.2315, -0.1871, 0.4647), (0.2631, -0.1871, 0.4647), (0.2631, -0.1871, 0.4647), (0.1344, -0.3172, 0.4647), (0.1344, -0.3172, 0.4647), (-0.02879, -0.365, 0.4647), (-0.02879, -0.365, 0.4647), (-0.02879, -0.4482, 0.4647), (-0.02879, -0.4482, 0.4647), (0.05102, -0.4482, 0.4647), (0.05102, -0.4482, 0.4647), (0.05102, -0.365, 0.4647), (0.05102, -0.365, 0.4647), (-0.3578, -0.365, 0.4647), (-0.3578, -0.365, 0.4647), (-0.2972, -0.4482, 0.4647), (-0.2972, -0.4482, 0.4647), (-0.04742, -0.4482, 0.4647), (-0.04742, -0.4482, 0.4647), (-0.04742, -0.365, 0.4647), (-0.04742, -0.365, 0.4647), (-0.4136, 0.267, -0.4846), (-0.2951, 0.5004, -0.4847), (-0.2951, 0.5004, -0.4847), (-0.4136, 0.185, -0.4847), (-0.4136, 0.185, -0.4847), (-0.5005, 0.1077, -0.4847), (-0.5005, 0.1077, -0.4847), (-0.5005, -0.2875, -0.4847), (-0.5005, -0.2875, -0.4847), (-0.2038, 0.5004, -0.4847), (-0.2038, 0.5004, -0.4847), (-0.306, 0.2942, -0.4847), (-0.306, 0.208, -0.4847), (-0.306, 0.208, -0.4847), (-0.276, 0.208, -0.4847), (-0.276, 0.208, -0.4847), (-0.276, 0.2888, -0.4847), (-0.1643, 0.5004, -0.4847), (-0.1643, 0.5004, -0.4847), (0.2061, 0.5004, -0.4847), (0.2061, 0.5004, -0.4847), (0.1768, 0.4598, -0.4847), (0.1768, 0.4598, -0.4847), (0.2847, 0.4598, -0.4847), (0.2847, 0.4598, -0.4847), (0.2847, 0.5004, -0.4847), (0.2847, 0.5004, -0.4847), (0.4494, 0.5004, -0.4846), (0.4494, 0.5004, -0.4846), (0.4999, 0.4342, -0.4847), (0.4999, 0.4342, -0.4847), (0.4999, -0.4984, -0.4847), (0.4999, -0.4984, -0.4847), (0.4657, -0.4984, -0.4847), (0.4657, -0.4984, -0.4847), (0.4354, -0.4089, -0.4847), (0.4354, -0.3055, -0.4847), (0.4354, -0.3055, -0.4847), (0.3348, -0.3055, -0.4846), (0.3348, -0.3055, -0.4846), (0.2784, -0.3649, -0.4847), (0.2784, -0.3649, -0.4847), (0.2784, -0.496, -0.4847), (0.2784, -0.496, -0.4847), (-0.33, -0.496, -0.4847), (-0.33, -0.496, -0.4847), (-0.4146, -0.392, -0.4847), (-0.4146, -0.392, -0.4847), (-0.4146, -0.3637, -0.4847), (-0.4146, -0.3637, -0.4847), (0.1426, 0.4072, -0.4846), (0.1426, 0.4072, -0.4846), (0.1628, 0.4375, -0.4847), (0.1628, 0.4375, -0.4847), (0.2845, 0.4375, -0.4847), (0.2845, 0.4375, -0.4847), (0.2845, 0.3358, -0.4847), (0.261, 0.2841, -0.4846), (0.261, 0.2841, -0.4846), (0.236, 0.2841, -0.4847), (0.236, 0.2841, -0.4847), (0.236, 0.1069, -0.4847), (0.236, 0.1069, -0.4847), (0.2121, 0.1069, -0.4847), (0.2121, 0.1069, -0.4847), (0.2121, 0.2837, -0.4846), (0.2121, 0.2837, -0.4846), (0.1918, 0.2837, -0.4847), (0.1918, 0.2837, -0.4847), (0.1918, 0.1829, -0.4847), (0.1918, 0.1829, -0.4847), (0.1629, 0.1829, -0.4847), (0.1629, 0.1829, -0.4847), (0.1629, 0.2855, -0.4847), (0.1629, 0.2855, -0.4847), (0.1426, 0.2855, -0.4847), (0.1426, 0.2855, -0.4847), (-0.3586, -0.3402, -0.4847), (-0.3586, -0.3402, -0.4847), (-0.2757, -0.2789, -0.4846), (-0.2757, -0.2789, -0.4846), (-0.09251, -0.2789, -0.4847), (-0.09251, -0.2789, -0.4847), (-0.09251, -0.2363, -0.4847), (-0.09251, -0.2363, -0.4847), (-0.05457, -0.2363, -0.4847), (-0.05457, -0.2363, -0.4847), (-0.05457, -0.2784, -0.4847), (-0.05457, -0.2784, -0.4847), (0.002878, -0.2784, -0.4847), (0.002878, -0.2784, -0.4847), (0.002878, -0.2946, -0.4847), (0.002878, -0.2946, -0.4847), (0.04623, -0.2946, -0.4847), (0.04623, -0.2946, -0.4847), (0.1617, -0.1807, -0.4847), (0.1617, -0.1807, -0.4847), (0.1991, -0.1807, -0.4847), (0.1991, -0.1807, -0.4847), (0.05653, -0.3237, -0.4846), (0.05653, -0.3237, -0.4846), (0.00342, -0.3237, -0.4847), (0.00342, -0.3237, -0.4847), (0.00342, -0.3402, -0.4847), (0.00342, -0.3402, -0.4847), (0.109, -0.3172, -0.4847), (0.109, -0.3172, -0.4847), (0.2315, -0.1871, -0.4846), (0.2315, -0.1871, -0.4846), (0.2631, -0.1871, -0.4847), (0.2631, -0.1871, -0.4847), (0.1344, -0.3172, -0.4847), (0.1344, -0.3172, -0.4847), (-0.02879, -0.365, -0.4847), (-0.02879, -0.365, -0.4847), (-0.02879, -0.4482, -0.4847), (-0.02879, -0.4482, -0.4847), (0.05102, -0.4482, -0.4847), (0.05102, -0.4482, -0.4847), (0.05102, -0.365, -0.4847), (0.05102, -0.365, -0.4847), (-0.3578, -0.365, -0.4847), (-0.3578, -0.365, -0.4847), (-0.2972, -0.4482, -0.4847), (-0.2972, -0.4482, -0.4847), (-0.04742, -0.4482, -0.4847), (-0.04742, -0.4482, -0.4847), (-0.04742, -0.365, -0.4847), (-0.04742, -0.365, -0.4847)], [], [(165, 170, 169), (167, 165, 169), (178, 176, 249), (219, 229, 205, 148), (249, 259, 178), (259, 257, 178), (251, 176, 174, 245), (253, 251, 245), (231, 241, 195, 197), (163, 170, 165), (247, 253, 237), (261, 247, 237), (255, 261, 211), (219, 148, 217), (259, 249, 247, 261), (249, 176, 251), (211, 141, 182), (253, 239, 233), (150, 209, 184, 151), (213, 141, 211), (245, 239, 253), (239, 231, 233), (241, 231, 239), (172, 170, 243), (219, 223, 229), (225, 227, 223), (213, 217, 148, 146), (213, 139, 141), (217, 213, 215), (213, 146, 137), (221, 223, 219), (205, 229, 197), (255, 180, 178, 257), (241, 243, 195), (209, 150, 148, 205), (186, 188, 157, 155), (195, 170, 163), (243, 170, 195), (163, 191, 195), (191, 193, 195), (199, 203, 197), (209, 205, 207), (211, 261, 237), (231, 197, 229), (199, 201, 203), (205, 197, 203), (253, 233, 235, 237), (223, 227, 229), (145, 134, 137, 146), (145, 135, 134), (163, 190, 191), (161, 188, 190, 163), (143, 135, 145), (172, 243, 245, 174), (186, 151, 184), (161, 157, 188), (213, 137, 139), (155, 151, 186), (161, 159, 157), (153, 151, 155), (182, 180, 255, 211), (294, 298, 299), (296, 298, 294), (307, 378, 305), (348, 277, 334, 358), (378, 307, 388), (388, 307, 386), (380, 374, 303, 305), (382, 374, 380), (360, 326, 324, 370), (292, 294, 299), (376, 366, 382), (390, 366, 376), (384, 340, 390), (348, 346, 277), (388, 390, 376, 378), (378, 380, 305), (340, 311, 270), (382, 362, 368), (279, 280, 313, 338), (342, 340, 270), (374, 382, 368), (368, 362, 360), (370, 368, 360), (301, 372, 299), (348, 358, 352), (354, 352, 356), (342, 275, 277, 346), (342, 270, 268), (346, 344, 342), (342, 266, 275), (350, 348, 352), (334, 326, 358), (384, 386, 307, 309), (370, 324, 372), (338, 334, 277, 279), (315, 284, 286, 317), (324, 292, 299), (372, 324, 299), (292, 324, 320), (320, 324, 322), (328, 326, 332), (338, 336, 334), (340, 366, 390), (360, 358, 326), (328, 332, 330), (334, 332, 326), (382, 366, 364, 362), (352, 358, 356), (274, 275, 266, 263), (274, 263, 264), (292, 320, 319), (290, 292, 319, 317), (272, 274, 264), (301, 303, 374, 372), (315, 313, 280), (290, 317, 286), (342, 268, 266), (284, 315, 280), (290, 286, 288), (282, 284, 280), (311, 340, 384, 309), (0, 136, 265, 67), (138, 0, 67, 267), (140, 1, 68, 269), (142, 2, 69, 271), (4, 144, 273, 71), (5, 6, 73, 72), (6, 147, 276, 73), (7, 149, 278, 74), (8, 9, 76, 75), (9, 152, 281, 76), (10, 154, 283, 77), (11, 156, 285, 78), (12, 158, 287, 79), (13, 160, 289, 80), (14, 162, 291, 81), (15, 164, 293, 82), (16, 166, 295, 83), (17, 168, 297, 84), (18, 19, 86, 85), (19, 171, 300, 86), (20, 173, 302, 87), (21, 175, 304, 88), (22, 177, 306, 89), (23, 179, 308, 90), (24, 181, 310, 91), (25, 183, 312, 92), (26, 3, 70, 93), (187, 185, 314, 316), (189, 28, 95, 318), (30, 29, 96, 97), (192, 30, 97, 321), (194, 31, 98, 323), (196, 32, 99, 325), (198, 33, 100, 327), (200, 34, 101, 329), (202, 35, 102, 331), (204, 36, 103, 333), (206, 37, 104, 335), (208, 38, 105, 337), (210, 39, 106, 339), (27, 40, 107, 94), (214, 212, 341, 343), (216, 42, 109, 345), (218, 43, 110, 347), (220, 44, 111, 349), (222, 45, 112, 351), (224, 46, 113, 353), (226, 47, 114, 355), (228, 48, 115, 357), (230, 49, 116, 359), (232, 50, 117, 361), (234, 51, 118, 363), (236, 52, 119, 365), (238, 53, 120, 367), (41, 54, 121, 108), (242, 240, 369, 371), (244, 56, 123, 373), (246, 57, 124, 375), (55, 58, 125, 122), (248, 250, 379, 377), (59, 252, 381, 126), (60, 254, 383, 127), (62, 61, 128, 129), (256, 258, 387, 385), (63, 260, 389, 130), (64, 262, 391, 131), (66, 65, 132, 133)])
_uv = me_plane_003.uv_layers.new(name='UVMap')
_uv.uv.foreach_set('vector', [0.5694, 0.125, 0.5594, 0.1432, 0.5594, 0.1335, 0.5641, 0.125, 0.5694, 0.125, 0.5594, 0.1335, 0.4405, 0.1253, 0.535, 0.1253, 0.4873, 0.1298, 0.4833, 0.1497, 0.5169, 0.1549, 0.5171, 0.1892, 0.4489, 0.1915, 0.4873, 0.1298, 0.4844, 0.1298, 0.4405, 0.1253, 0.4844, 0.1298, 0.4456, 0.1298, 0.4405, 0.1253, 0.4997, 0.1298, 0.535, 0.1253, 0.535, 0.1376, 0.5126, 0.1421, 0.4997, 0.1376, 0.4997, 0.1298, 0.5126, 0.1421, 0.5227, 0.1549, 0.5277, 0.1543, 0.5284, 0.182, 0.5247, 0.182, 0.5694, 0.2128, 0.5594, 0.1432, 0.5694, 0.125, 0.4873, 0.1376, 0.4997, 0.1376, 0.4923, 0.1399, 0.4844, 0.1376, 0.4873, 0.1376, 0.4923, 0.1399, 0.4362, 0.1376, 0.4844, 0.1376, 0.4361, 0.1399, 0.4833, 0.1497, 0.4489, 0.1915, 0.4774, 0.1497, 0.4844, 0.1298, 0.4873, 0.1298, 0.4873, 0.1376, 0.4844, 0.1376, 0.4873, 0.1298, 0.535, 0.1253, 0.4997, 0.1298, 0.4361, 0.1399, 0.4141, 0.1449, 0.4274, 0.1377, 0.4997, 0.1376, 0.5087, 0.1421, 0.5006, 0.1415, 0.4489, 0.1991, 0.5139, 0.1988, 0.5139, 0.2103, 0.4663, 0.219, 0.449, 0.1457, 0.4141, 0.1449, 0.4361, 0.1399, 0.5126, 0.1421, 0.5087, 0.1421, 0.4997, 0.1376, 0.5087, 0.1421, 0.5227, 0.1549, 0.5006, 0.1415, 0.5277, 0.1543, 0.5227, 0.1549, 0.5087, 0.1421, 0.5438, 0.1432, 0.5594, 0.1432, 0.5326, 0.1543, 0.4833, 0.1497, 0.4922, 0.1457, 0.5169, 0.1549, 0.4922, 0.1442, 0.499, 0.1442, 0.4922, 0.1457, 0.449, 0.1457, 0.4774, 0.1497, 0.4489, 0.1915, 0.4443, 0.1915, 0.449, 0.1457, 0.4141, 0.1821, 0.4141, 0.1449, 0.4774, 0.1497, 0.449, 0.1457, 0.4774, 0.1457, 0.449, 0.1457, 0.4443, 0.1915, 0.4276, 0.1894, 0.4833, 0.1457, 0.4922, 0.1457, 0.4833, 0.1497, 0.5171, 0.1892, 0.5169, 0.1549, 0.5247, 0.182, 0.4362, 0.1376, 0.4274, 0.135, 0.4405, 0.1253, 0.4456, 0.1298, 0.5277, 0.1543, 0.5326, 0.1543, 0.5284, 0.182, 0.5139, 0.1988, 0.4489, 0.1991, 0.4489, 0.1915, 0.5171, 0.1892, 0.5171, 0.2131, 0.536, 0.2131, 0.536, 0.2152, 0.5192, 0.2152, 0.5284, 0.182, 0.5594, 0.1432, 0.5694, 0.2128, 0.5326, 0.1543, 0.5594, 0.1432, 0.5284, 0.182, 0.5694, 0.2128, 0.5323, 0.1987, 0.5284, 0.182, 0.5323, 0.1987, 0.5284, 0.1987, 0.5284, 0.182, 0.5247, 0.1986, 0.5216, 0.1892, 0.5247, 0.182, 0.5139, 0.1988, 0.5171, 0.1892, 0.5171, 0.1988, 0.4361, 0.1399, 0.4844, 0.1376, 0.4923, 0.1399, 0.5227, 0.1549, 0.5247, 0.182, 0.5169, 0.1549, 0.5247, 0.1986, 0.5216, 0.1986, 0.5216, 0.1892, 0.5171, 0.1892, 0.5247, 0.182, 0.5216, 0.1892, 0.4997, 0.1376, 0.5006, 0.1415, 0.4923, 0.1415, 0.4923, 0.1399, 0.4922, 0.1457, 0.499, 0.1442, 0.5169, 0.1549, 0.4443, 0.1996, 0.4276, 0.1971, 0.4276, 0.1894, 0.4443, 0.1915, 0.4443, 0.1996, 0.446, 0.219, 0.4276, 0.1971, 0.5694, 0.2128, 0.536, 0.2036, 0.5323, 0.1987, 0.5616, 0.219, 0.536, 0.2131, 0.536, 0.2036, 0.5694, 0.2128, 0.4601, 0.219, 0.446, 0.219, 0.4443, 0.1996, 0.5438, 0.1432, 0.5326, 0.1543, 0.5126, 0.1421, 0.535, 0.1376, 0.5171, 0.2131, 0.4663, 0.219, 0.5139, 0.2103, 0.5616, 0.219, 0.536, 0.2152, 0.536, 0.2131, 0.449, 0.1457, 0.4276, 0.1894, 0.4141, 0.1821, 0.5192, 0.2152, 0.4663, 0.219, 0.5171, 0.2131, 0.5616, 0.219, 0.536, 0.219, 0.536, 0.2152, 0.5238, 0.219, 0.4663, 0.219, 0.5192, 0.2152, 0.4274, 0.1377, 0.4274, 0.135, 0.4362, 0.1376, 0.4361, 0.1399, 0.5694, 0.125, 0.5594, 0.1335, 0.5594, 0.1432, 0.5641, 0.125, 0.5594, 0.1335, 0.5694, 0.125, 0.4405, 0.1253, 0.4873, 0.1298, 0.535, 0.1253, 0.4833, 0.1497, 0.4489, 0.1915, 0.5171, 0.1892, 0.5169, 0.1549, 0.4873, 0.1298, 0.4405, 0.1253, 0.4844, 0.1298, 0.4844, 0.1298, 0.4405, 0.1253, 0.4456, 0.1298, 0.4997, 0.1298, 0.5126, 0.1421, 0.535, 0.1376, 0.535, 0.1253, 0.4997, 0.1376, 0.5126, 0.1421, 0.4997, 0.1298, 0.5227, 0.1549, 0.5247, 0.182, 0.5284, 0.182, 0.5277, 0.1543, 0.5694, 0.2128, 0.5694, 0.125, 0.5594, 0.1432, 0.4873, 0.1376, 0.4923, 0.1399, 0.4997, 0.1376, 0.4844, 0.1376, 0.4923, 0.1399, 0.4873, 0.1376, 0.4362, 0.1376, 0.4361, 0.1399, 0.4844, 0.1376, 0.4833, 0.1497, 0.4774, 0.1497, 0.4489, 0.1915, 0.4844, 0.1298, 0.4844, 0.1376, 0.4873, 0.1376, 0.4873, 0.1298, 0.4873, 0.1298, 0.4997, 0.1298, 0.535, 0.1253, 0.4361, 0.1399, 0.4274, 0.1377, 0.4141, 0.1449, 0.4997, 0.1376, 0.5006, 0.1415, 0.5087, 0.1421, 0.4489, 0.1991, 0.4663, 0.219, 0.5139, 0.2103, 0.5139, 0.1988, 0.449, 0.1457, 0.4361, 0.1399, 0.4141, 0.1449, 0.5126, 0.1421, 0.4997, 0.1376, 0.5087, 0.1421, 0.5087, 0.1421, 0.5006, 0.1415, 0.5227, 0.1549, 0.5277, 0.1543, 0.5087, 0.1421, 0.5227, 0.1549, 0.5438, 0.1432, 0.5326, 0.1543, 0.5594, 0.1432, 0.4833, 0.1497, 0.5169, 0.1549, 0.4922, 0.1457, 0.4922, 0.1442, 0.4922, 0.1457, 0.499, 0.1442, 0.449, 0.1457, 0.4443, 0.1915, 0.4489, 0.1915, 0.4774, 0.1497, 0.449, 0.1457, 0.4141, 0.1449, 0.4141, 0.1821, 0.4774, 0.1497, 0.4774, 0.1457, 0.449, 0.1457, 0.449, 0.1457, 0.4276, 0.1894, 0.4443, 0.1915, 0.4833, 0.1457, 0.4833, 0.1497, 0.4922, 0.1457, 0.5171, 0.1892, 0.5247, 0.182, 0.5169, 0.1549, 0.4362, 0.1376, 0.4456, 0.1298, 0.4405, 0.1253, 0.4274, 0.135, 0.5277, 0.1543, 0.5284, 0.182, 0.5326, 0.1543, 0.5139, 0.1988, 0.5171, 0.1892, 0.4489, 0.1915, 0.4489, 0.1991, 0.5171, 0.2131, 0.5192, 0.2152, 0.536, 0.2152, 0.536, 0.2131, 0.5284, 0.182, 0.5694, 0.2128, 0.5594, 0.1432, 0.5326, 0.1543, 0.5284, 0.182, 0.5594, 0.1432, 0.5694, 0.2128, 0.5284, 0.182, 0.5323, 0.1987, 0.5323, 0.1987, 0.5284, 0.182, 0.5284, 0.1987, 0.5247, 0.1986, 0.5247, 0.182, 0.5216, 0.1892, 0.5139, 0.1988, 0.5171, 0.1988, 0.5171, 0.1892, 0.4361, 0.1399, 0.4923, 0.1399, 0.4844, 0.1376, 0.5227, 0.1549, 0.5169, 0.1549, 0.5247, 0.182, 0.5247, 0.1986, 0.5216, 0.1892, 0.5216, 0.1986, 0.5171, 0.1892, 0.5216, 0.1892, 0.5247, 0.182, 0.4997, 0.1376, 0.4923, 0.1399, 0.4923, 0.1415, 0.5006, 0.1415, 0.4922, 0.1457, 0.5169, 0.1549, 0.499, 0.1442, 0.4443, 0.1996, 0.4443, 0.1915, 0.4276, 0.1894, 0.4276, 0.1971, 0.4443, 0.1996, 0.4276, 0.1971, 0.446, 0.219, 0.5694, 0.2128, 0.5323, 0.1987, 0.536, 0.2036, 0.5616, 0.219, 0.5694, 0.2128, 0.536, 0.2036, 0.536, 0.2131, 0.4601, 0.219, 0.4443, 0.1996, 0.446, 0.219, 0.5438, 0.1432, 0.535, 0.1376, 0.5126, 0.1421, 0.5326, 0.1543, 0.5171, 0.2131, 0.5139, 0.2103, 0.4663, 0.219, 0.5616, 0.219, 0.536, 0.2131, 0.536, 0.2152, 0.449, 0.1457, 0.4141, 0.1821, 0.4276, 0.1894, 0.5192, 0.2152, 0.5171, 0.2131, 0.4663, 0.219, 0.5616, 0.219, 0.536, 0.2152, 0.536, 0.219, 0.5238, 0.219, 0.5192, 0.2152, 0.4663, 0.219, 0.4274, 0.1377, 0.4361, 0.1399, 0.4362, 0.1376, 0.4274, 0.135, 0.4276, 0.1971, 0.446, 0.219, 0.446, 0.219, 0.4276, 0.1971, 0.4276, 0.1894, 0.4276, 0.1971, 0.4276, 0.1971, 0.4276, 0.1894, 0.4141, 0.1821, 0.4276, 0.1894, 0.4276, 0.1894, 0.4141, 0.1821, 0.4141, 0.1449, 0.4141, 0.1821, 0.4141, 0.1821, 0.4141, 0.1449, 0.446, 0.219, 0.4601, 0.219, 0.4601, 0.219, 0.446, 0.219, 0.4601, 0.219, 0.4443, 0.1996, 0.4443, 0.1996, 0.4601, 0.219, 0.4443, 0.1996, 0.4443, 0.1915, 0.4443, 0.1915, 0.4443, 0.1996, 0.4443, 0.1915, 0.4489, 0.1915, 0.4489, 0.1915, 0.4443, 0.1915, 0.4489, 0.1915, 0.4489, 0.1991, 0.4489, 0.1991, 0.4489, 0.1915, 0.4489, 0.1991, 0.4663, 0.219, 0.4663, 0.219, 0.4489, 0.1991, 0.4663, 0.219, 0.5238, 0.219, 0.5238, 0.219, 0.4663, 0.219, 0.5238, 0.219, 0.5192, 0.2152, 0.5192, 0.2152, 0.5238, 0.219, 0.5192, 0.2152, 0.536, 0.2152, 0.536, 0.2152, 0.5192, 0.2152, 0.536, 0.2152, 0.536, 0.219, 0.536, 0.219, 0.536, 0.2152, 0.536, 0.219, 0.5616, 0.219, 0.5616, 0.219, 0.536, 0.219, 0.5616, 0.219, 0.5694, 0.2128, 0.5694, 0.2128, 0.5616, 0.219, 0.5694, 0.2128, 0.5694, 0.125, 0.5694, 0.125, 0.5694, 0.2128, 0.5694, 0.125, 0.5641, 0.125, 0.5641, 0.125, 0.5694, 0.125, 0.5641, 0.125, 0.5594, 0.1335, 0.5594, 0.1335, 0.5641, 0.125, 0.5594, 0.1335, 0.5594, 0.1432, 0.5594, 0.1432, 0.5594, 0.1335, 0.5594, 0.1432, 0.5438, 0.1432, 0.5438, 0.1432, 0.5594, 0.1432, 0.5438, 0.1432, 0.535, 0.1376, 0.535, 0.1376, 0.5438, 0.1432, 0.535, 0.1376, 0.535, 0.1253, 0.535, 0.1253, 0.535, 0.1376, 0.535, 0.1253, 0.4405, 0.1253, 0.4405, 0.1253, 0.535, 0.1253, 0.4405, 0.1253, 0.4274, 0.135, 0.4274, 0.135, 0.4405, 0.1253, 0.4274, 0.135, 0.4274, 0.1377, 0.4274, 0.1377, 0.4274, 0.135, 0.4274, 0.1377, 0.4141, 0.1449, 0.4141, 0.1449, 0.4274, 0.1377, 0.5171, 0.2131, 0.5139, 0.2103, 0.5139, 0.2103, 0.5171, 0.2131, 0.536, 0.2131, 0.5171, 0.2131, 0.5171, 0.2131, 0.536, 0.2131, 0.536, 0.2036, 0.536, 0.2131, 0.536, 0.2131, 0.536, 0.2036, 0.5323, 0.1987, 0.536, 0.2036, 0.536, 0.2036, 0.5323, 0.1987, 0.5284, 0.1987, 0.5323, 0.1987, 0.5323, 0.1987, 0.5284, 0.1987, 0.5284, 0.182, 0.5284, 0.1987, 0.5284, 0.1987, 0.5284, 0.182, 0.5247, 0.182, 0.5284, 0.182, 0.5284, 0.182, 0.5247, 0.182, 0.5247, 0.1986, 0.5247, 0.182, 0.5247, 0.182, 0.5247, 0.1986, 0.5216, 0.1986, 0.5247, 0.1986, 0.5247, 0.1986, 0.5216, 0.1986, 0.5216, 0.1892, 0.5216, 0.1986, 0.5216, 0.1986, 0.5216, 0.1892, 0.5171, 0.1892, 0.5216, 0.1892, 0.5216, 0.1892, 0.5171, 0.1892, 0.5171, 0.1988, 0.5171, 0.1892, 0.5171, 0.1892, 0.5171, 0.1988, 0.5139, 0.1988, 0.5171, 0.1988, 0.5171, 0.1988, 0.5139, 0.1988, 0.5139, 0.2103, 0.5139, 0.1988, 0.5139, 0.1988, 0.5139, 0.2103, 0.449, 0.1457, 0.4361, 0.1399, 0.4361, 0.1399, 0.449, 0.1457, 0.4774, 0.1457, 0.449, 0.1457, 0.449, 0.1457, 0.4774, 0.1457, 0.4774, 0.1497, 0.4774, 0.1457, 0.4774, 0.1457, 0.4774, 0.1497, 0.4833, 0.1497, 0.4774, 0.1497, 0.4774, 0.1497, 0.4833, 0.1497, 0.4833, 0.1457, 0.4833, 0.1497, 0.4833, 0.1497, 0.4833, 0.1457, 0.4922, 0.1457, 0.4833, 0.1457, 0.4833, 0.1457, 0.4922, 0.1457, 0.4922, 0.1442, 0.4922, 0.1457, 0.4922, 0.1457, 0.4922, 0.1442, 0.499, 0.1442, 0.4922, 0.1442, 0.4922, 0.1442, 0.499, 0.1442, 0.5169, 0.1549, 0.499, 0.1442, 0.499, 0.1442, 0.5169, 0.1549, 0.5227, 0.1549, 0.5169, 0.1549, 0.5169, 0.1549, 0.5227, 0.1549, 0.5006, 0.1415, 0.5227, 0.1549, 0.5227, 0.1549, 0.5006, 0.1415, 0.4923, 0.1415, 0.5006, 0.1415, 0.5006, 0.1415, 0.4923, 0.1415, 0.4923, 0.1399, 0.4923, 0.1415, 0.4923, 0.1415, 0.4923, 0.1399, 0.4361, 0.1399, 0.4923, 0.1399, 0.4923, 0.1399, 0.4361, 0.1399, 0.5277, 0.1543, 0.5087, 0.1421, 0.5087, 0.1421, 0.5277, 0.1543, 0.5326, 0.1543, 0.5277, 0.1543, 0.5277, 0.1543, 0.5326, 0.1543, 0.5126, 0.1421, 0.5326, 0.1543, 0.5326, 0.1543, 0.5126, 0.1421, 0.5087, 0.1421, 0.5126, 0.1421, 0.5126, 0.1421, 0.5087, 0.1421, 0.4873, 0.1376, 0.4873, 0.1298, 0.4873, 0.1298, 0.4873, 0.1376, 0.4873, 0.1298, 0.4997, 0.1298, 0.4997, 0.1298, 0.4873, 0.1298, 0.4997, 0.1298, 0.4997, 0.1376, 0.4997, 0.1376, 0.4997, 0.1298, 0.4997, 0.1376, 0.4873, 0.1376, 0.4873, 0.1376, 0.4997, 0.1376, 0.4362, 0.1376, 0.4456, 0.1298, 0.4456, 0.1298, 0.4362, 0.1376, 0.4456, 0.1298, 0.4844, 0.1298, 0.4844, 0.1298, 0.4456, 0.1298, 0.4844, 0.1298, 0.4844, 0.1376, 0.4844, 0.1376, 0.4844, 0.1298, 0.4844, 0.1376, 0.4362, 0.1376, 0.4362, 0.1376, 0.4844, 0.1376])
me_plane_003.use_remesh_preserve_volume = False
me_plane_003.use_remesh_preserve_attributes = False
me_plane_003.use_mirror_vertex_groups = False
me_plane_003.update()
me_plane_002 = bpy.data.meshes.new('Plane.002')
me_plane_002.from_pydata([(-0.4958, -0.02608, 0.4808), (-0.4364, -0.08632, 0.4808), (-0.4203, -0.08632, 0.4808), (-0.4203, -0.1177, 0.4808), (-0.4958, 0.1105, 0.4808), (-0.4738, 0.1105, 0.4808), (-0.4738, 0.0104, 0.4808), (-0.4542, 0.002764, 0.4808), (-0.4542, 0.1501, 0.4808), (-0.4915, 0.1501, 0.4808), (-0.4915, 0.1738, 0.4808), (-0.4722, 0.2041, 0.4808), (-0.4518, 0.2041, 0.4808), (-0.4518, 0.2593, 0.4808), (-0.4199, 0.3064, 0.4808), (-0.4199, 0.4058, 0.4808), (-0.3773, 0.4995, 0.4808), (-0.2787, 0.4995, 0.4808), (-0.2787, 0.3035, 0.4808), (-0.3822, 0.2, 0.4808), (-0.3389, 0.2, 0.4808), (-0.2402, 0.2994, 0.4808), (-0.2402, 0.498, 0.4808), (-0.2196, 0.498, 0.4808), (-0.2196, 0.2953, 0.4808), (-0.3141, 0.2015, 0.4808), (-0.296, 0.2015, 0.4808), (-0.2002, 0.2973, 0.4808), (-0.2002, 0.4986, 0.4808), (0.3985, 0.4986, 0.4808), (0.4963, 0.3018, 0.4808), (0.4963, 0.1908, 0.4808), (0.3478, 0.1908, 0.4808), (0.3478, 0.1392, 0.4808), (0.4051, 0.07699, 0.4808), (0.4977, 0.07699, 0.4808), (0.4977, -0.5011, 0.4808), (0.3068, -0.5011, 0.4808), (0.3068, -0.3583, 0.4808), (0.1661, -0.3583, 0.4808), (0.1004, -0.4219, 0.4808), (0.1004, -0.4982, 0.4808), (-0.3512, -0.4982, 0.4808), (-0.4201, -0.3857, 0.4808), (-0.4201, -0.1913, 0.4808), (-0.1397, -0.1913, 0.4808), (-0.1397, -0.1672, 0.4808), (-0.4195, -0.1672, 0.4808), (-0.4195, -0.1471, 0.4808), (-0.2634, -0.1471, 0.4808), (-0.2634, -0.1177, 0.4808), (-0.3807, -0.08264, 0.4808), (-0.3446, -0.08264, 0.4808), (-0.3807, 0.1817, 0.4808), (-0.3446, 0.1817, 0.4808), (-0.3402, -0.4679, 0.4808), (-0.2862, -0.4679, 0.4808), (-0.4008, -0.3745, 0.4808), (-0.2862, -0.3745, 0.4808), (0.1192, 0.2327, 0.4808), (0.4666, 0.2327, 0.4808), (0.4666, 0.2793, 0.4808), (0.3715, 0.4686, 0.4808), (0.1192, 0.4686, 0.4808), (0.1854, -0.1121, 0.4808), (0.1693, -0.15, 0.4808), (0.1693, -0.3368, 0.4808), (0.3093, -0.3368, 0.4808), (0.3093, -0.1425, 0.4808), (0.2485, -0.06506, 0.4808), (0.2106, -0.06506, 0.4808), (0.2106, -0.2131, 0.4808), (0.1854, -0.2131, 0.4808), (-0.4958, -0.02608, -0.5007), (-0.4364, -0.08632, -0.5008), (-0.4203, -0.08632, -0.5008), (-0.4203, -0.1177, -0.5008), (-0.4958, 0.1105, -0.5008), (-0.4738, 0.1105, -0.5008), (-0.4738, 0.0104, -0.5007), (-0.4542, 0.002764, -0.5008), (-0.4542, 0.1501, -0.5008), (-0.4915, 0.1501, -0.5008), (-0.4915, 0.1738, -0.5008), (-0.4722, 0.2041, -0.5008), (-0.4518, 0.2041, -0.5008), (-0.4518, 0.2593, -0.5008), (-0.4199, 0.3064, -0.5008), (-0.4199, 0.4058, -0.5008), (-0.3773, 0.4995, -0.5008), (-0.2787, 0.4995, -0.5008), (-0.2787, 0.3035, -0.5008), (-0.3822, 0.2, -0.5008), (-0.3389, 0.2, -0.5008), (-0.2402, 0.2994, -0.5007), (-0.2402, 0.498, -0.5008), (-0.2196, 0.498, -0.5008), (-0.2196, 0.2953, -0.5008), (-0.3141, 0.2015, -0.5008), (-0.296, 0.2015, -0.5008), (-0.2002, 0.2973, -0.5008), (-0.2002, 0.4986, -0.5008), (0.3985, 0.4986, -0.5008), (0.4963, 0.3018, -0.5008), (0.4963, 0.1908, -0.5007), (0.3478, 0.1908, -0.5008), (0.3478, 0.1392, -0.5007), (0.4051, 0.07699, -0.5008), (0.4977, 0.07699, -0.5008), (0.4977, -0.5011, -0.5008), (0.3068, -0.5011, -0.5008), (0.3068, -0.3583, -0.5008), (0.1661, -0.3583, -0.5008), (0.1004, -0.4219, -0.5008), (0.1004, -0.4982, -0.5008), (-0.3512, -0.4982, -0.5008), (-0.4201, -0.3857, -0.5008), (-0.4201, -0.1913, -0.5008), (-0.1397, -0.1913, -0.5008), (-0.1397, -0.1672, -0.5008), (-0.4195, -0.1672, -0.5008), (-0.4195, -0.1471, -0.5008), (-0.2634, -0.1471, -0.5008), (-0.2634, -0.1177, -0.5008), (-0.3807, -0.08264, -0.5008), (-0.3446, -0.08264, -0.5008), (-0.3807, 0.1817, -0.5008), (-0.3446, 0.1817, -0.5008), (-0.3402, -0.4679, -0.5008), (-0.2862, -0.4679, -0.5008), (-0.4008, -0.3745, -0.5007), (-0.2862, -0.3745, -0.5008), (0.1192, 0.2327, -0.5008), (0.4666, 0.2327, -0.5008), (0.4666, 0.2793, -0.5008), (0.3715, 0.4686, -0.5008), (0.1192, 0.4686, -0.5008), (0.1854, -0.1121, -0.5008), (0.1693, -0.15, -0.5008), (0.1693, -0.3368, -0.5008), (0.3093, -0.3368, -0.5008), (0.3093, -0.1425, -0.5008), (0.2485, -0.06506, -0.5008), (0.2106, -0.06506, -0.5008), (0.2106, -0.2131, -0.5007), (0.1854, -0.2131, -0.5008), (-0.4958, -0.02608, 0.4808), (-0.4958, -0.02608, 0.4808), (-0.4958, 0.1105, 0.4808), (-0.4958, 0.1105, 0.4808), (-0.4364, -0.08632, 0.4808), (-0.4364, -0.08632, 0.4808), (-0.4203, -0.08632, 0.4808), (-0.4203, -0.08632, 0.4808), (-0.4203, -0.1177, 0.4808), (-0.4203, -0.1177, 0.4808), (-0.4738, 0.1105, 0.4808), (-0.4738, 0.1105, 0.4808), (-0.4738, 0.0104, 0.4808), (-0.4738, 0.0104, 0.4808), (-0.4542, 0.002764, 0.4808), (-0.4542, 0.002764, 0.4808), (-0.4542, 0.1501, 0.4808), (-0.4542, 0.1501, 0.4808), (-0.4915, 0.1501, 0.4808), (-0.4915, 0.1501, 0.4808), (-0.4915, 0.1738, 0.4808), (-0.4915, 0.1738, 0.4808), (-0.4722, 0.2041, 0.4808), (-0.4722, 0.2041, 0.4808), (-0.4518, 0.2041, 0.4808), (-0.4518, 0.2041, 0.4808), (-0.4518, 0.2593, 0.4808), (-0.4518, 0.2593, 0.4808), (-0.4199, 0.3064, 0.4808), (-0.4199, 0.3064, 0.4808), (-0.4199, 0.4058, 0.4808), (-0.3773, 0.4995, 0.4808), (-0.3773, 0.4995, 0.4808), (-0.2787, 0.4995, 0.4808), (-0.2787, 0.4995, 0.4808), (-0.2787, 0.3035, 0.4808), (-0.2787, 0.3035, 0.4808), (-0.3822, 0.2, 0.4808), (-0.3822, 0.2, 0.4808), (-0.3389, 0.2, 0.4808), (-0.3389, 0.2, 0.4808), (-0.2402, 0.2994, 0.4808), (-0.2402, 0.2994, 0.4808), (-0.2402, 0.498, 0.4808), (-0.2402, 0.498, 0.4808), (-0.2196, 0.498, 0.4808), (-0.2196, 0.498, 0.4808), (-0.2196, 0.2953, 0.4808), (-0.2196, 0.2953, 0.4808), (-0.3141, 0.2015, 0.4808), (-0.3141, 0.2015, 0.4808), (-0.296, 0.2015, 0.4808), (-0.296, 0.2015, 0.4808), (-0.2002, 0.2973, 0.4808), (-0.2002, 0.2973, 0.4808), (-0.2002, 0.4986, 0.4808), (-0.2002, 0.4986, 0.4808), (0.3985, 0.4986, 0.4808), (0.3985, 0.4986, 0.4808), (0.4963, 0.3018, 0.4808), (0.4963, 0.1908, 0.4808), (0.4963, 0.1908, 0.4808), (0.3478, 0.1908, 0.4808), (0.3478, 0.1908, 0.4808), (0.3478, 0.1392, 0.4808), (0.3478, 0.1392, 0.4808), (0.4051, 0.07699, 0.4808), (0.4051, 0.07699, 0.4808), (0.4977, 0.07699, 0.4808), (0.4977, 0.07699, 0.4808), (0.4977, -0.5011, 0.4808), (0.4977, -0.5011, 0.4808), (0.3068, -0.5011, 0.4808), (0.3068, -0.5011, 0.4808), (0.3068, -0.3583, 0.4808), (0.3068, -0.3583, 0.4808), (0.1661, -0.3583, 0.4808), (0.1661, -0.3583, 0.4808), (0.1004, -0.4219, 0.4808), (0.1004, -0.4219, 0.4808), (0.1004, -0.4982, 0.4808), (0.1004, -0.4982, 0.4808), (-0.3512, -0.4982, 0.4808), (-0.3512, -0.4982, 0.4808), (-0.4201, -0.3857, 0.4808), (-0.4201, -0.3857, 0.4808), (-0.4201, -0.1913, 0.4808), (-0.4201, -0.1913, 0.4808), (-0.1397, -0.1913, 0.4808), (-0.1397, -0.1913, 0.4808), (-0.1397, -0.1672, 0.4808), (-0.1397, -0.1672, 0.4808), (-0.4195, -0.1672, 0.4808), (-0.4195, -0.1672, 0.4808), (-0.4195, -0.1471, 0.4808), (-0.4195, -0.1471, 0.4808), (-0.2634, -0.1471, 0.4808), (-0.2634, -0.1471, 0.4808), (-0.2634, -0.1177, 0.4808), (-0.2634, -0.1177, 0.4808), (-0.3807, 0.1817, 0.4808), (-0.3807, 0.1817, 0.4808), (-0.3807, -0.08264, 0.4808), (-0.3807, -0.08264, 0.4808), (-0.3446, -0.08264, 0.4808), (-0.3446, -0.08264, 0.4808), (-0.3446, 0.1817, 0.4808), (-0.3446, 0.1817, 0.4808), (-0.4008, -0.3745, 0.4808), (-0.4008, -0.3745, 0.4808), (-0.3402, -0.4679, 0.4808), (-0.3402, -0.4679, 0.4808), (-0.2862, -0.4679, 0.4808), (-0.2862, -0.4679, 0.4808), (-0.2862, -0.3745, 0.4808), (-0.2862, -0.3745, 0.4808), (0.1192, 0.2327, 0.4808), (0.1192, 0.2327, 0.4808), (0.4666, 0.2327, 0.4808), (0.4666, 0.2327, 0.4808), (0.4666, 0.2793, 0.4808), (0.3715, 0.4686, 0.4808), (0.3715, 0.4686, 0.4808), (0.1192, 0.4686, 0.4808), (0.1192, 0.4686, 0.4808), (0.1854, -0.1121, 0.4808), (0.1854, -0.1121, 0.4808), (0.1693, -0.15, 0.4808), (0.1693, -0.3368, 0.4808), (0.1693, -0.3368, 0.4808), (0.3093, -0.3368, 0.4808), (0.3093, -0.3368, 0.4808), (0.3093, -0.1425, 0.4808), (0.3093, -0.1425, 0.4808), (0.2485, -0.06506, 0.4808), (0.2485, -0.06506, 0.4808), (0.2106, -0.06506, 0.4808), (0.2106, -0.06506, 0.4808), (0.2106, -0.2131, 0.4808), (0.2106, -0.2131, 0.4808), (0.1854, -0.2131, 0.4808), (0.1854, -0.2131, 0.4808), (-0.4958, -0.02608, -0.5007), (-0.4958, -0.02608, -0.5007), (-0.4958, 0.1105, -0.5008), (-0.4958, 0.1105, -0.5008), (-0.4364, -0.08632, -0.5008), (-0.4364, -0.08632, -0.5008), (-0.4203, -0.08632, -0.5008), (-0.4203, -0.08632, -0.5008), (-0.4203, -0.1177, -0.5008), (-0.4203, -0.1177, -0.5008), (-0.4738, 0.1105, -0.5008), (-0.4738, 0.1105, -0.5008), (-0.4738, 0.0104, -0.5007), (-0.4738, 0.0104, -0.5007), (-0.4542, 0.002764, -0.5008), (-0.4542, 0.002764, -0.5008), (-0.4542, 0.1501, -0.5008), (-0.4542, 0.1501, -0.5008), (-0.4915, 0.1501, -0.5008), (-0.4915, 0.1501, -0.5008), (-0.4915, 0.1738, -0.5008), (-0.4915, 0.1738, -0.5008), (-0.4722, 0.2041, -0.5008), (-0.4722, 0.2041, -0.5008), (-0.4518, 0.2041, -0.5008), (-0.4518, 0.2041, -0.5008), (-0.4518, 0.2593, -0.5008), (-0.4518, 0.2593, -0.5008), (-0.4199, 0.3064, -0.5008), (-0.4199, 0.3064, -0.5008), (-0.4199, 0.4058, -0.5008), (-0.3773, 0.4995, -0.5008), (-0.3773, 0.4995, -0.5008), (-0.2787, 0.4995, -0.5008), (-0.2787, 0.4995, -0.5008), (-0.2787, 0.3035, -0.5008), (-0.2787, 0.3035, -0.5008), (-0.3822, 0.2, -0.5008), (-0.3822, 0.2, -0.5008), (-0.3389, 0.2, -0.5008), (-0.3389, 0.2, -0.5008), (-0.2402, 0.2994, -0.5007), (-0.2402, 0.2994, -0.5007), (-0.2402, 0.498, -0.5008), (-0.2402, 0.498, -0.5008), (-0.2196, 0.498, -0.5008), (-0.2196, 0.498, -0.5008), (-0.2196, 0.2953, -0.5008), (-0.2196, 0.2953, -0.5008), (-0.3141, 0.2015, -0.5008), (-0.3141, 0.2015, -0.5008), (-0.296, 0.2015, -0.5008), (-0.296, 0.2015, -0.5008), (-0.2002, 0.2973, -0.5008), (-0.2002, 0.2973, -0.5008), (-0.2002, 0.4986, -0.5008), (-0.2002, 0.4986, -0.5008), (0.3985, 0.4986, -0.5008), (0.3985, 0.4986, -0.5008), (0.4963, 0.3018, -0.5008), (0.4963, 0.1908, -0.5007), (0.4963, 0.1908, -0.5007), (0.3478, 0.1908, -0.5008), (0.3478, 0.1908, -0.5008), (0.3478, 0.1392, -0.5007), (0.3478, 0.1392, -0.5007), (0.4051, 0.07699, -0.5008), (0.4051, 0.07699, -0.5008), (0.4977, 0.07699, -0.5008), (0.4977, 0.07699, -0.5008), (0.4977, -0.5011, -0.5008), (0.4977, -0.5011, -0.5008), (0.3068, -0.5011, -0.5008), (0.3068, -0.5011, -0.5008), (0.3068, -0.3583, -0.5008), (0.3068, -0.3583, -0.5008), (0.1661, -0.3583, -0.5008), (0.1661, -0.3583, -0.5008), (0.1004, -0.4219, -0.5008), (0.1004, -0.4219, -0.5008), (0.1004, -0.4982, -0.5008), (0.1004, -0.4982, -0.5008), (-0.3512, -0.4982, -0.5008), (-0.3512, -0.4982, -0.5008), (-0.4201, -0.3857, -0.5008), (-0.4201, -0.3857, -0.5008), (-0.4201, -0.1913, -0.5008), (-0.4201, -0.1913, -0.5008), (-0.1397, -0.1913, -0.5008), (-0.1397, -0.1913, -0.5008), (-0.1397, -0.1672, -0.5008), (-0.1397, -0.1672, -0.5008), (-0.4195, -0.1672, -0.5008), (-0.4195, -0.1672, -0.5008), (-0.4195, -0.1471, -0.5008), (-0.4195, -0.1471, -0.5008), (-0.2634, -0.1471, -0.5008), (-0.2634, -0.1471, -0.5008), (-0.2634, -0.1177, -0.5008), (-0.2634, -0.1177, -0.5008), (-0.3807, 0.1817, -0.5008), (-0.3807, 0.1817, -0.5008), (-0.3807, -0.08264, -0.5008), (-0.3807, -0.08264, -0.5008), (-0.3446, -0.08264, -0.5008), (-0.3446, -0.08264, -0.5008), (-0.3446, 0.1817, -0.5008), (-0.3446, 0.1817, -0.5008), (-0.4008, -0.3745, -0.5007), (-0.4008, -0.3745, -0.5007), (-0.3402, -0.4679, -0.5008), (-0.3402, -0.4679, -0.5008), (-0.2862, -0.4679, -0.5008), (-0.2862, -0.4679, -0.5008), (-0.2862, -0.3745, -0.5008), (-0.2862, -0.3745, -0.5008), (0.1192, 0.2327, -0.5008), (0.1192, 0.2327, -0.5008), (0.4666, 0.2327, -0.5008), (0.4666, 0.2327, -0.5008), (0.4666, 0.2793, -0.5008), (0.3715, 0.4686, -0.5008), (0.3715, 0.4686, -0.5008), (0.1192, 0.4686, -0.5008), (0.1192, 0.4686, -0.5008), (0.1854, -0.1121, -0.5008), (0.1854, -0.1121, -0.5008), (0.1693, -0.15, -0.5008), (0.1693, -0.3368, -0.5008), (0.1693, -0.3368, -0.5008), (0.3093, -0.3368, -0.5008), (0.3093, -0.3368, -0.5008), (0.3093, -0.1425, -0.5008), (0.3093, -0.1425, -0.5008), (0.2485, -0.06506, -0.5008), (0.2485, -0.06506, -0.5008), (0.2106, -0.06506, -0.5008), (0.2106, -0.06506, -0.5008), (0.2106, -0.2131, -0.5007), (0.2106, -0.2131, -0.5007), (0.1854, -0.2131, -0.5008), (0.1854, -0.2131, -0.5008)], [], [(232, 260, 234), (218, 216, 220), (228, 226, 258), (216, 276, 220), (258, 256, 228), (280, 210, 262, 282), (260, 258, 234), (252, 195, 185), (254, 232, 230), (254, 260, 232), (222, 274, 224), (187, 193, 191, 189), (214, 278, 216), (262, 199, 236, 271), (271, 284, 282), (286, 284, 271), (238, 236, 242), (240, 238, 242), (273, 271, 236), (236, 244, 242), (224, 274, 234), (197, 244, 236, 199), (152, 154, 248), (254, 230, 228, 256), (248, 154, 250), (152, 160, 150), (146, 150, 160), (280, 278, 212, 210), (246, 160, 248), (174, 181, 179, 176), (250, 154, 244), (212, 278, 214), (262, 210, 208), (160, 158, 146), (158, 148, 146), (246, 162, 160), (156, 148, 158), (262, 208, 264), (244, 197, 252, 250), (164, 162, 166), (234, 258, 226, 224), (234, 274, 273, 236), (262, 271, 282), (205, 264, 206), (264, 208, 206), (246, 183, 170, 162), (248, 160, 152), (197, 195, 252), (195, 187, 185), (170, 183, 172), (216, 278, 276), (185, 183, 246, 252), (193, 187, 195), (183, 174, 172), (205, 266, 264), (222, 220, 276, 274), (181, 174, 183), (168, 166, 162, 170), (199, 262, 269, 201), (203, 267, 266, 205), (179, 177, 176), (203, 269, 267), (203, 201, 269), (374, 376, 402), (360, 362, 358), (370, 400, 368), (358, 362, 418), (400, 370, 398), (422, 424, 404, 352), (402, 376, 400), (394, 327, 337), (396, 372, 374), (396, 374, 402), (364, 366, 416), (329, 331, 333, 335), (356, 358, 420), (404, 413, 378, 341), (413, 424, 426), (428, 413, 426), (380, 384, 378), (382, 384, 380), (415, 378, 413), (378, 384, 386), (366, 376, 416), (339, 341, 378, 386), (294, 390, 296), (396, 398, 370, 372), (390, 392, 296), (294, 292, 302), (288, 302, 292), (422, 352, 354, 420), (388, 390, 302), (316, 318, 321, 323), (392, 386, 296), (354, 356, 420), (404, 350, 352), (302, 288, 300), (300, 288, 290), (388, 302, 304), (298, 300, 290), (404, 406, 350), (386, 392, 394, 339), (306, 308, 304), (376, 366, 368, 400), (376, 378, 415, 416), (404, 424, 413), (347, 348, 406), (406, 348, 350), (388, 304, 312, 325), (390, 294, 302), (339, 394, 337), (337, 327, 329), (312, 314, 325), (358, 418, 420), (327, 394, 388, 325), (335, 337, 329), (325, 314, 316), (347, 406, 408), (364, 416, 418, 362), (323, 325, 316), (310, 312, 304, 308), (341, 343, 411, 404), (345, 347, 408, 409), (321, 318, 319), (345, 409, 411), (345, 411, 343), (147, 149, 291, 289), (151, 0, 73, 293), (153, 1, 74, 295), (155, 2, 75, 297), (4, 157, 299, 77), (5, 159, 301, 78), (6, 161, 303, 79), (7, 163, 305, 80), (8, 165, 307, 81), (9, 167, 309, 82), (10, 169, 311, 83), (11, 171, 313, 84), (12, 173, 315, 85), (13, 175, 317, 86), (14, 15, 88, 87), (15, 178, 320, 88), (16, 180, 322, 89), (17, 182, 324, 90), (18, 184, 326, 91), (19, 186, 328, 92), (20, 188, 330, 93), (21, 190, 332, 94), (22, 192, 334, 95), (23, 194, 336, 96), (24, 196, 338, 97), (25, 198, 340, 98), (26, 200, 342, 99), (27, 202, 344, 100), (28, 204, 346, 101), (29, 30, 103, 102), (30, 207, 349, 103), (31, 209, 351, 104), (32, 211, 353, 105), (33, 213, 355, 106), (34, 215, 357, 107), (35, 217, 359, 108), (36, 219, 361, 109), (37, 221, 363, 110), (38, 223, 365, 111), (39, 225, 367, 112), (40, 227, 369, 113), (41, 229, 371, 114), (42, 231, 373, 115), (43, 233, 375, 116), (44, 235, 377, 117), (45, 237, 379, 118), (46, 239, 381, 119), (47, 241, 383, 120), (48, 243, 385, 121), (49, 245, 387, 122), (50, 3, 76, 123), (247, 249, 391, 389), (51, 251, 393, 124), (52, 253, 395, 125), (54, 53, 126, 127), (255, 257, 399, 397), (55, 259, 401, 128), (56, 261, 403, 129), (58, 57, 130, 131), (263, 265, 407, 405), (60, 61, 134, 133), (61, 268, 410, 134), (62, 270, 412, 135), (63, 59, 132, 136), (272, 65, 138, 414), (65, 275, 417, 138), (66, 277, 419, 139), (67, 279, 421, 140), (68, 281, 423, 141), (69, 283, 425, 142), (70, 285, 427, 143), (71, 287, 429, 144), (72, 64, 137, 145)])
_uv = me_plane_002.uv_layers.new(name='UVMap')
_uv.uv.foreach_set('vector', [0.5814, 0.05611, 0.6028, 0.04201, 0.6261, 0.05611, 0.7043, 0.0298, 0.7346, 0.0298, 0.7043, 0.04358, 0.5924, 0.03007, 0.6714, 0.03007, 0.6028, 0.033, 0.7346, 0.0298, 0.7046, 0.04565, 0.7043, 0.04358, 0.6028, 0.033, 0.5942, 0.033, 0.5924, 0.03007, 0.695, 0.06829, 0.7108, 0.08801, 0.6744, 0.09703, 0.6889, 0.06829, 0.6028, 0.04201, 0.6028, 0.033, 0.6261, 0.05611, 0.5935, 0.09211, 0.5983, 0.09402, 0.5944, 0.09387, 0.5845, 0.04201, 0.5814, 0.05611, 0.5814, 0.04093, 0.5845, 0.04201, 0.6028, 0.04201, 0.5814, 0.05611, 0.6819, 0.04358, 0.6824, 0.04565, 0.6714, 0.03744, 0.6101, 0.1035, 0.6134, 0.1031, 0.6134, 0.1226, 0.6101, 0.1226, 0.7346, 0.082, 0.7046, 0.06082, 0.7346, 0.0298, 0.6744, 0.09703, 0.6165, 0.1033, 0.6261, 0.05844, 0.6849, 0.06375, 0.6849, 0.06375, 0.6889, 0.05401, 0.6889, 0.06829, 0.6849, 0.05401, 0.6889, 0.05401, 0.6849, 0.06375, 0.5815, 0.05844, 0.6261, 0.05844, 0.6064, 0.06037, 0.5815, 0.06037, 0.5815, 0.05844, 0.6064, 0.06037, 0.6824, 0.0601, 0.6849, 0.06375, 0.6261, 0.05844, 0.6261, 0.05844, 0.6064, 0.06321, 0.6064, 0.06037, 0.6714, 0.03744, 0.6824, 0.04565, 0.6261, 0.05611, 0.6012, 0.09402, 0.6064, 0.06321, 0.6261, 0.05844, 0.6165, 0.1033, 0.5814, 0.06624, 0.5814, 0.06321, 0.5877, 0.0666, 0.5845, 0.04201, 0.5814, 0.04093, 0.5924, 0.03007, 0.5942, 0.033, 0.5877, 0.0666, 0.5814, 0.06321, 0.5935, 0.0666, 0.5814, 0.06624, 0.576, 0.07484, 0.5789, 0.06624, 0.5694, 0.07205, 0.5789, 0.06624, 0.576, 0.07484, 0.695, 0.06829, 0.7046, 0.06082, 0.7199, 0.082, 0.7108, 0.08801, 0.5877, 0.09211, 0.576, 0.07484, 0.5877, 0.0666, 0.5815, 0.1041, 0.604, 0.1039, 0.604, 0.1228, 0.5815, 0.1137, 0.5935, 0.0666, 0.5814, 0.06321, 0.6064, 0.06321, 0.7199, 0.082, 0.7046, 0.06082, 0.7346, 0.082, 0.6744, 0.09703, 0.7108, 0.08801, 0.7108, 0.09299, 0.576, 0.07484, 0.5729, 0.07558, 0.5694, 0.07205, 0.5729, 0.07558, 0.5694, 0.08524, 0.5694, 0.07205, 0.5877, 0.09211, 0.576, 0.08905, 0.576, 0.07484, 0.5729, 0.08524, 0.5694, 0.08524, 0.5729, 0.07558, 0.6744, 0.09703, 0.7108, 0.09299, 0.7297, 0.09703, 0.6064, 0.06321, 0.6012, 0.09402, 0.5935, 0.09211, 0.5935, 0.0666, 0.5701, 0.08905, 0.576, 0.08905, 0.5701, 0.09134, 0.6261, 0.05611, 0.6028, 0.033, 0.6714, 0.03007, 0.6714, 0.03744, 0.6261, 0.05611, 0.6824, 0.04565, 0.6824, 0.0601, 0.6261, 0.05844, 0.6744, 0.09703, 0.6849, 0.06375, 0.6889, 0.06829, 0.7344, 0.1037, 0.7297, 0.09703, 0.7344, 0.09299, 0.7297, 0.09703, 0.7108, 0.09299, 0.7344, 0.09299, 0.5877, 0.09211, 0.5875, 0.09387, 0.5764, 0.09426, 0.576, 0.08905, 0.5877, 0.0666, 0.576, 0.07484, 0.5814, 0.06624, 0.6012, 0.09402, 0.5983, 0.09402, 0.5935, 0.09211, 0.5983, 0.09402, 0.6101, 0.1035, 0.5944, 0.09387, 0.5764, 0.09426, 0.5875, 0.09387, 0.5764, 0.09959, 0.7346, 0.0298, 0.7046, 0.06082, 0.7046, 0.04565, 0.5944, 0.09387, 0.5875, 0.09387, 0.5877, 0.09211, 0.5935, 0.09211, 0.6134, 0.1031, 0.6101, 0.1035, 0.5983, 0.09402, 0.5875, 0.09387, 0.5815, 0.1041, 0.5764, 0.09959, 0.7344, 0.1037, 0.7297, 0.1015, 0.7297, 0.09703, 0.6819, 0.04358, 0.7043, 0.04358, 0.7046, 0.04565, 0.6824, 0.04565, 0.604, 0.1039, 0.5815, 0.1041, 0.5875, 0.09387, 0.5731, 0.09426, 0.5701, 0.09134, 0.576, 0.08905, 0.5764, 0.09426, 0.6165, 0.1033, 0.6744, 0.09703, 0.6744, 0.1198, 0.6165, 0.1227, 0.7189, 0.1227, 0.7145, 0.1198, 0.7297, 0.1015, 0.7344, 0.1037, 0.604, 0.1228, 0.5883, 0.1228, 0.5815, 0.1137, 0.7189, 0.1227, 0.6744, 0.1198, 0.7145, 0.1198, 0.7189, 0.1227, 0.6165, 0.1227, 0.6744, 0.1198, 0.5814, 0.05611, 0.6261, 0.05611, 0.6028, 0.04201, 0.7043, 0.0298, 0.7043, 0.04358, 0.7346, 0.0298, 0.5924, 0.03007, 0.6028, 0.033, 0.6714, 0.03007, 0.7346, 0.0298, 0.7043, 0.04358, 0.7046, 0.04565, 0.6028, 0.033, 0.5924, 0.03007, 0.5942, 0.033, 0.695, 0.06829, 0.6889, 0.06829, 0.6744, 0.09703, 0.7108, 0.08801, 0.6028, 0.04201, 0.6261, 0.05611, 0.6028, 0.033, 0.5935, 0.09211, 0.5944, 0.09387, 0.5983, 0.09402, 0.5845, 0.04201, 0.5814, 0.04093, 0.5814, 0.05611, 0.5845, 0.04201, 0.5814, 0.05611, 0.6028, 0.04201, 0.6819, 0.04358, 0.6714, 0.03744, 0.6824, 0.04565, 0.6101, 0.1035, 0.6101, 0.1226, 0.6134, 0.1226, 0.6134, 0.1031, 0.7346, 0.082, 0.7346, 0.0298, 0.7046, 0.06082, 0.6744, 0.09703, 0.6849, 0.06375, 0.6261, 0.05844, 0.6165, 0.1033, 0.6849, 0.06375, 0.6889, 0.06829, 0.6889, 0.05401, 0.6849, 0.05401, 0.6849, 0.06375, 0.6889, 0.05401, 0.5815, 0.05844, 0.6064, 0.06037, 0.6261, 0.05844, 0.5815, 0.06037, 0.6064, 0.06037, 0.5815, 0.05844, 0.6824, 0.0601, 0.6261, 0.05844, 0.6849, 0.06375, 0.6261, 0.05844, 0.6064, 0.06037, 0.6064, 0.06321, 0.6714, 0.03744, 0.6261, 0.05611, 0.6824, 0.04565, 0.6012, 0.09402, 0.6165, 0.1033, 0.6261, 0.05844, 0.6064, 0.06321, 0.5814, 0.06624, 0.5877, 0.0666, 0.5814, 0.06321, 0.5845, 0.04201, 0.5942, 0.033, 0.5924, 0.03007, 0.5814, 0.04093, 0.5877, 0.0666, 0.5935, 0.0666, 0.5814, 0.06321, 0.5814, 0.06624, 0.5789, 0.06624, 0.576, 0.07484, 0.5694, 0.07205, 0.576, 0.07484, 0.5789, 0.06624, 0.695, 0.06829, 0.7108, 0.08801, 0.7199, 0.082, 0.7046, 0.06082, 0.5877, 0.09211, 0.5877, 0.0666, 0.576, 0.07484, 0.5815, 0.1041, 0.5815, 0.1137, 0.604, 0.1228, 0.604, 0.1039, 0.5935, 0.0666, 0.6064, 0.06321, 0.5814, 0.06321, 0.7199, 0.082, 0.7346, 0.082, 0.7046, 0.06082, 0.6744, 0.09703, 0.7108, 0.09299, 0.7108, 0.08801, 0.576, 0.07484, 0.5694, 0.07205, 0.5729, 0.07558, 0.5729, 0.07558, 0.5694, 0.07205, 0.5694, 0.08524, 0.5877, 0.09211, 0.576, 0.07484, 0.576, 0.08905, 0.5729, 0.08524, 0.5729, 0.07558, 0.5694, 0.08524, 0.6744, 0.09703, 0.7297, 0.09703, 0.7108, 0.09299, 0.6064, 0.06321, 0.5935, 0.0666, 0.5935, 0.09211, 0.6012, 0.09402, 0.5701, 0.08905, 0.5701, 0.09134, 0.576, 0.08905, 0.6261, 0.05611, 0.6714, 0.03744, 0.6714, 0.03007, 0.6028, 0.033, 0.6261, 0.05611, 0.6261, 0.05844, 0.6824, 0.0601, 0.6824, 0.04565, 0.6744, 0.09703, 0.6889, 0.06829, 0.6849, 0.06375, 0.7344, 0.1037, 0.7344, 0.09299, 0.7297, 0.09703, 0.7297, 0.09703, 0.7344, 0.09299, 0.7108, 0.09299, 0.5877, 0.09211, 0.576, 0.08905, 0.5764, 0.09426, 0.5875, 0.09387, 0.5877, 0.0666, 0.5814, 0.06624, 0.576, 0.07484, 0.6012, 0.09402, 0.5935, 0.09211, 0.5983, 0.09402, 0.5983, 0.09402, 0.5944, 0.09387, 0.6101, 0.1035, 0.5764, 0.09426, 0.5764, 0.09959, 0.5875, 0.09387, 0.7346, 0.0298, 0.7046, 0.04565, 0.7046, 0.06082, 0.5944, 0.09387, 0.5935, 0.09211, 0.5877, 0.09211, 0.5875, 0.09387, 0.6134, 0.1031, 0.5983, 0.09402, 0.6101, 0.1035, 0.5875, 0.09387, 0.5764, 0.09959, 0.5815, 0.1041, 0.7344, 0.1037, 0.7297, 0.09703, 0.7297, 0.1015, 0.6819, 0.04358, 0.6824, 0.04565, 0.7046, 0.04565, 0.7043, 0.04358, 0.604, 0.1039, 0.5875, 0.09387, 0.5815, 0.1041, 0.5731, 0.09426, 0.5764, 0.09426, 0.576, 0.08905, 0.5701, 0.09134, 0.6165, 0.1033, 0.6165, 0.1227, 0.6744, 0.1198, 0.6744, 0.09703, 0.7189, 0.1227, 0.7344, 0.1037, 0.7297, 0.1015, 0.7145, 0.1198, 0.604, 0.1228, 0.5815, 0.1137, 0.5883, 0.1228, 0.7189, 0.1227, 0.7145, 0.1198, 0.6744, 0.1198, 0.7189, 0.1227, 0.6744, 0.1198, 0.6165, 0.1227, 0.5694, 0.07205, 0.5694, 0.08524, 0.5694, 0.08524, 0.5694, 0.07205, 0.5789, 0.06624, 0.5694, 0.07205, 0.5694, 0.07205, 0.5789, 0.06624, 0.5814, 0.06624, 0.5789, 0.06624, 0.5789, 0.06624, 0.5814, 0.06624, 0.5814, 0.06321, 0.5814, 0.06624, 0.5814, 0.06624, 0.5814, 0.06321, 0.5694, 0.08524, 0.5729, 0.08524, 0.5729, 0.08524, 0.5694, 0.08524, 0.5729, 0.08524, 0.5729, 0.07558, 0.5729, 0.07558, 0.5729, 0.08524, 0.5729, 0.07558, 0.576, 0.07484, 0.576, 0.07484, 0.5729, 0.07558, 0.576, 0.07484, 0.576, 0.08905, 0.576, 0.08905, 0.576, 0.07484, 0.576, 0.08905, 0.5701, 0.08905, 0.5701, 0.08905, 0.576, 0.08905, 0.5701, 0.08905, 0.5701, 0.09134, 0.5701, 0.09134, 0.5701, 0.08905, 0.5701, 0.09134, 0.5731, 0.09426, 0.5731, 0.09426, 0.5701, 0.09134, 0.5731, 0.09426, 0.5764, 0.09426, 0.5764, 0.09426, 0.5731, 0.09426, 0.5764, 0.09426, 0.5764, 0.09959, 0.5764, 0.09959, 0.5764, 0.09426, 0.5764, 0.09959, 0.5815, 0.1041, 0.5815, 0.1041, 0.5764, 0.09959, 0.5815, 0.1041, 0.5815, 0.1137, 0.5815, 0.1137, 0.5815, 0.1041, 0.5815, 0.1137, 0.5883, 0.1228, 0.5883, 0.1228, 0.5815, 0.1137, 0.5883, 0.1228, 0.604, 0.1228, 0.604, 0.1228, 0.5883, 0.1228, 0.604, 0.1228, 0.604, 0.1039, 0.604, 0.1039, 0.604, 0.1228, 0.604, 0.1039, 0.5875, 0.09387, 0.5875, 0.09387, 0.604, 0.1039, 0.5875, 0.09387, 0.5944, 0.09387, 0.5944, 0.09387, 0.5875, 0.09387, 0.5944, 0.09387, 0.6101, 0.1035, 0.6101, 0.1035, 0.5944, 0.09387, 0.6101, 0.1035, 0.6101, 0.1226, 0.6101, 0.1226, 0.6101, 0.1035, 0.6101, 0.1226, 0.6134, 0.1226, 0.6134, 0.1226, 0.6101, 0.1226, 0.6134, 0.1226, 0.6134, 0.1031, 0.6134, 0.1031, 0.6134, 0.1226, 0.6134, 0.1031, 0.5983, 0.09402, 0.5983, 0.09402, 0.6134, 0.1031, 0.5983, 0.09402, 0.6012, 0.09402, 0.6012, 0.09402, 0.5983, 0.09402, 0.6012, 0.09402, 0.6165, 0.1033, 0.6165, 0.1033, 0.6012, 0.09402, 0.6165, 0.1033, 0.6165, 0.1227, 0.6165, 0.1227, 0.6165, 0.1033, 0.6165, 0.1227, 0.7189, 0.1227, 0.7189, 0.1227, 0.6165, 0.1227, 0.7189, 0.1227, 0.7344, 0.1037, 0.7344, 0.1037, 0.7189, 0.1227, 0.7344, 0.1037, 0.7344, 0.09299, 0.7344, 0.09299, 0.7344, 0.1037, 0.7344, 0.09299, 0.7108, 0.09299, 0.7108, 0.09299, 0.7344, 0.09299, 0.7108, 0.09299, 0.7108, 0.08801, 0.7108, 0.08801, 0.7108, 0.09299, 0.7108, 0.08801, 0.7199, 0.082, 0.7199, 0.082, 0.7108, 0.08801, 0.7199, 0.082, 0.7346, 0.082, 0.7346, 0.082, 0.7199, 0.082, 0.7346, 0.082, 0.7346, 0.0298, 0.7346, 0.0298, 0.7346, 0.082, 0.7346, 0.0298, 0.7043, 0.0298, 0.7043, 0.0298, 0.7346, 0.0298, 0.7043, 0.0298, 0.7043, 0.04358, 0.7043, 0.04358, 0.7043, 0.0298, 0.7043, 0.04358, 0.6819, 0.04358, 0.6819, 0.04358, 0.7043, 0.04358, 0.6819, 0.04358, 0.6714, 0.03744, 0.6714, 0.03744, 0.6819, 0.04358, 0.6714, 0.03744, 0.6714, 0.03007, 0.6714, 0.03007, 0.6714, 0.03744, 0.6714, 0.03007, 0.5924, 0.03007, 0.5924, 0.03007, 0.6714, 0.03007, 0.5924, 0.03007, 0.5814, 0.04093, 0.5814, 0.04093, 0.5924, 0.03007, 0.5814, 0.04093, 0.5814, 0.05611, 0.5814, 0.05611, 0.5814, 0.04093, 0.5814, 0.05611, 0.6261, 0.05611, 0.6261, 0.05611, 0.5814, 0.05611, 0.6261, 0.05611, 0.6261, 0.05844, 0.6261, 0.05844, 0.6261, 0.05611, 0.6261, 0.05844, 0.5815, 0.05844, 0.5815, 0.05844, 0.6261, 0.05844, 0.5815, 0.05844, 0.5815, 0.06037, 0.5815, 0.06037, 0.5815, 0.05844, 0.5815, 0.06037, 0.6064, 0.06037, 0.6064, 0.06037, 0.5815, 0.06037, 0.6064, 0.06037, 0.6064, 0.06321, 0.6064, 0.06321, 0.6064, 0.06037, 0.6064, 0.06321, 0.5814, 0.06321, 0.5814, 0.06321, 0.6064, 0.06321, 0.5877, 0.09211, 0.5877, 0.0666, 0.5877, 0.0666, 0.5877, 0.09211, 0.5877, 0.0666, 0.5935, 0.0666, 0.5935, 0.0666, 0.5877, 0.0666, 0.5935, 0.0666, 0.5935, 0.09211, 0.5935, 0.09211, 0.5935, 0.0666, 0.5935, 0.09211, 0.5877, 0.09211, 0.5877, 0.09211, 0.5935, 0.09211, 0.5845, 0.04201, 0.5942, 0.033, 0.5942, 0.033, 0.5845, 0.04201, 0.5942, 0.033, 0.6028, 0.033, 0.6028, 0.033, 0.5942, 0.033, 0.6028, 0.033, 0.6028, 0.04201, 0.6028, 0.04201, 0.6028, 0.033, 0.6028, 0.04201, 0.5845, 0.04201, 0.5845, 0.04201, 0.6028, 0.04201, 0.6744, 0.09703, 0.7297, 0.09703, 0.7297, 0.09703, 0.6744, 0.09703, 0.7297, 0.09703, 0.7297, 0.1015, 0.7297, 0.1015, 0.7297, 0.09703, 0.7297, 0.1015, 0.7145, 0.1198, 0.7145, 0.1198, 0.7297, 0.1015, 0.7145, 0.1198, 0.6744, 0.1198, 0.6744, 0.1198, 0.7145, 0.1198, 0.6744, 0.1198, 0.6744, 0.09703, 0.6744, 0.09703, 0.6744, 0.1198, 0.6849, 0.06375, 0.6824, 0.0601, 0.6824, 0.0601, 0.6849, 0.06375, 0.6824, 0.0601, 0.6824, 0.04565, 0.6824, 0.04565, 0.6824, 0.0601, 0.6824, 0.04565, 0.7046, 0.04565, 0.7046, 0.04565, 0.6824, 0.04565, 0.7046, 0.04565, 0.7046, 0.06082, 0.7046, 0.06082, 0.7046, 0.04565, 0.7046, 0.06082, 0.695, 0.06829, 0.695, 0.06829, 0.7046, 0.06082, 0.695, 0.06829, 0.6889, 0.06829, 0.6889, 0.06829, 0.695, 0.06829, 0.6889, 0.06829, 0.6889, 0.05401, 0.6889, 0.05401, 0.6889, 0.06829, 0.6889, 0.05401, 0.6849, 0.05401, 0.6849, 0.05401, 0.6889, 0.05401, 0.6849, 0.05401, 0.6849, 0.06375, 0.6849, 0.06375, 0.6849, 0.05401])
me_plane_002.use_remesh_preserve_volume = False
me_plane_002.use_remesh_preserve_attributes = False
me_plane_002.use_mirror_vertex_groups = False
me_plane_002.update()
me_plane_001 = bpy.data.meshes.new('Plane.001')
me_plane_001.from_pydata([(-0.3811, 0.2784, 0.4826), (-0.4475, 0.2784, 0.4826), (-0.4475, 0.4967, 0.4826), (-0.4998, 0.4967, 0.4826), (-0.3811, 0.4925, 0.4826), (0.2118, 0.4925, 0.4826), (0.2118, -0.0001197, 0.4826), (0.1058, -0.1027, 0.4826), (0.1538, -0.1027, 0.4826), (0.246, -0.009038, 0.4826), (0.246, 0.4964, 0.4826), (0.2823, 0.4964, 0.4826), (0.2823, 0.0008247, 0.4826), (0.1806, -0.1002, 0.4826), (0.2323, -0.1002, 0.4826), (0.1188, -0.2114, 0.4826), (0.1467, -0.2114, 0.4826), (0.35, -0.005715, 0.4826), (0.35, 0.4956, 0.4826), (0.4209, 0.4956, 0.4826), (0.4982, 0.3809, 0.4826), (0.4982, -0.502, 0.4826), (0.4257, -0.502, 0.4826), (0.4257, -0.269, 0.4826), (0.3954, -0.269, 0.4826), (0.3954, -0.376, 0.4826), (0.3424, -0.376, 0.4826), (0.3424, -0.2701, 0.4826), (0.3175, -0.2701, 0.4826), (0.3175, -0.502, 0.4826), (-0.3808, -0.502, 0.4826), (-0.5006, -0.2801, 0.4826), (-0.5006, 0.05867, 0.4826), (-0.3046, 0.05867, 0.4826), (-0.3046, 0.1751, 0.4826), (-0.3327, 0.1751, 0.4826), (-0.2372, 0.2737, 0.4826), (-0.265, 0.2737, 0.4826), (-0.3621, 0.1751, 0.4826), (-0.4998, 0.1751, 0.4826), (0.1087, -0.3996, 0.4826), (0.1087, -0.4658, 0.4826), (0.2776, -0.4658, 0.4826), (0.2776, -0.2757, 0.4826), (0.206, -0.2757, 0.4826), (-0.3811, 0.2784, -0.491), (-0.4475, 0.2784, -0.491), (-0.4475, 0.4967, -0.491), (-0.4998, 0.4967, -0.491), (-0.3811, 0.4925, -0.491), (0.2118, 0.4925, -0.491), (0.2118, -0.0001197, -0.491), (0.1058, -0.1027, -0.491), (0.1538, -0.1027, -0.491), (0.246, -0.009038, -0.491), (0.246, 0.4964, -0.491), (0.2823, 0.4964, -0.491), (0.2823, 0.0008246, -0.491), (0.1806, -0.1002, -0.491), (0.2323, -0.1002, -0.491), (0.1188, -0.2114, -0.491), (0.1467, -0.2114, -0.491), (0.35, -0.005715, -0.491), (0.35, 0.4956, -0.491), (0.4209, 0.4956, -0.491), (0.4982, 0.3809, -0.491), (0.4982, -0.502, -0.491), (0.4257, -0.502, -0.491), (0.4257, -0.269, -0.491), (0.3954, -0.269, -0.491), (0.3954, -0.376, -0.491), (0.3424, -0.376, -0.491), (0.3424, -0.2701, -0.491), (0.3175, -0.2701, -0.491), (0.3175, -0.502, -0.491), (-0.3808, -0.502, -0.491), (-0.5006, -0.2801, -0.491), (-0.5006, 0.05867, -0.491), (-0.3046, 0.05867, -0.491), (-0.3046, 0.1751, -0.491), (-0.3327, 0.1751, -0.491), (-0.2372, 0.2737, -0.491), (-0.265, 0.2737, -0.491), (-0.3621, 0.1751, -0.491), (-0.4998, 0.1751, -0.491), (0.1087, -0.3996, -0.491), (0.1087, -0.4658, -0.491), (0.2776, -0.4658, -0.491), (0.2776, -0.2757, -0.491), (0.206, -0.2757, -0.491), (-0.3811, 0.2784, 0.4826), (-0.3811, 0.2784, 0.4826), (-0.3811, 0.4925, 0.4826), (-0.3811, 0.4925, 0.4826), (-0.4475, 0.2784, 0.4826), (-0.4475, 0.2784, 0.4826), (-0.4475, 0.4967, 0.4826), (-0.4475, 0.4967, 0.4826), (-0.4998, 0.4967, 0.4826), (-0.4998, 0.4967, 0.4826), (0.2118, 0.4925, 0.4826), (0.2118, 0.4925, 0.4826), (0.2118, -0.0001197, 0.4826), (0.2118, -0.0001197, 0.4826), (0.1058, -0.1027, 0.4826), (0.1058, -0.1027, 0.4826), (0.1538, -0.1027, 0.4826), (0.1538, -0.1027, 0.4826), (0.246, -0.009038, 0.4826), (0.246, -0.009038, 0.4826), (0.246, 0.4964, 0.4826), (0.246, 0.4964, 0.4826), (0.2823, 0.4964, 0.4826), (0.2823, 0.4964, 0.4826), (0.2823, 0.0008247, 0.4826), (0.2823, 0.0008247, 0.4826), (0.1806, -0.1002, 0.4826), (0.1806, -0.1002, 0.4826), (0.2323, -0.1002, 0.4826), (0.2323, -0.1002, 0.4826), (0.1188, -0.2114, 0.4826), (0.1188, -0.2114, 0.4826), (0.1467, -0.2114, 0.4826), (0.1467, -0.2114, 0.4826), (0.35, -0.005715, 0.4826), (0.35, -0.005715, 0.4826), (0.35, 0.4956, 0.4826), (0.35, 0.4956, 0.4826), (0.4209, 0.4956, 0.4826), (0.4209, 0.4956, 0.4826), (0.4982, 0.3809, 0.4826), (0.4982, 0.3809, 0.4826), (0.4982, -0.502, 0.4826), (0.4982, -0.502, 0.4826), (0.4257, -0.502, 0.4826), (0.4257, -0.502, 0.4826), (0.4257, -0.269, 0.4826), (0.4257, -0.269, 0.4826), (0.3954, -0.269, 0.4826), (0.3954, -0.269, 0.4826), (0.3954, -0.376, 0.4826), (0.3954, -0.376, 0.4826), (0.3424, -0.376, 0.4826), (0.3424, -0.376, 0.4826), (0.3424, -0.2701, 0.4826), (0.3424, -0.2701, 0.4826), (0.3175, -0.2701, 0.4826), (0.3175, -0.2701, 0.4826), (0.3175, -0.502, 0.4826), (0.3175, -0.502, 0.4826), (-0.3808, -0.502, 0.4826), (-0.3808, -0.502, 0.4826), (-0.5006, -0.2801, 0.4826), (-0.5006, 0.05867, 0.4826), (-0.5006, 0.05867, 0.4826), (-0.3046, 0.05867, 0.4826), (-0.3046, 0.05867, 0.4826), (-0.3046, 0.1751, 0.4826), (-0.3046, 0.1751, 0.4826), (-0.3327, 0.1751, 0.4826), (-0.3327, 0.1751, 0.4826), (-0.2372, 0.2737, 0.4826), (-0.2372, 0.2737, 0.4826), (-0.265, 0.2737, 0.4826), (-0.265, 0.2737, 0.4826), (-0.3621, 0.1751, 0.4826), (-0.3621, 0.1751, 0.4826), (-0.4998, 0.1751, 0.4826), (-0.4998, 0.1751, 0.4826), (0.1087, -0.3996, 0.4826), (0.1087, -0.3996, 0.4826), (0.1087, -0.4658, 0.4826), (0.1087, -0.4658, 0.4826), (0.2776, -0.4658, 0.4826), (0.2776, -0.4658, 0.4826), (0.2776, -0.2757, 0.4826), (0.2776, -0.2757, 0.4826), (0.206, -0.2757, 0.4826), (0.206, -0.2757, 0.4826), (-0.3811, 0.2784, -0.491), (-0.3811, 0.2784, -0.491), (-0.3811, 0.4925, -0.491), (-0.3811, 0.4925, -0.491), (-0.4475, 0.2784, -0.491), (-0.4475, 0.2784, -0.491), (-0.4475, 0.4967, -0.491), (-0.4475, 0.4967, -0.491), (-0.4998, 0.4967, -0.491), (-0.4998, 0.4967, -0.491), (0.2118, 0.4925, -0.491), (0.2118, 0.4925, -0.491), (0.2118, -0.0001197, -0.491), (0.2118, -0.0001197, -0.491), (0.1058, -0.1027, -0.491), (0.1058, -0.1027, -0.491), (0.1538, -0.1027, -0.491), (0.1538, -0.1027, -0.491), (0.246, -0.009038, -0.491), (0.246, -0.009038, -0.491), (0.246, 0.4964, -0.491), (0.246, 0.4964, -0.491), (0.2823, 0.4964, -0.491), (0.2823, 0.4964, -0.491), (0.2823, 0.0008246, -0.491), (0.2823, 0.0008246, -0.491), (0.1806, -0.1002, -0.491), (0.1806, -0.1002, -0.491), (0.2323, -0.1002, -0.491), (0.2323, -0.1002, -0.491), (0.1188, -0.2114, -0.491), (0.1188, -0.2114, -0.491), (0.1467, -0.2114, -0.491), (0.1467, -0.2114, -0.491), (0.35, -0.005715, -0.491), (0.35, -0.005715, -0.491), (0.35, 0.4956, -0.491), (0.35, 0.4956, -0.491), (0.4209, 0.4956, -0.491), (0.4209, 0.4956, -0.491), (0.4982, 0.3809, -0.491), (0.4982, 0.3809, -0.491), (0.4982, -0.502, -0.491), (0.4982, -0.502, -0.491), (0.4257, -0.502, -0.491), (0.4257, -0.502, -0.491), (0.4257, -0.269, -0.491), (0.4257, -0.269, -0.491), (0.3954, -0.269, -0.491), (0.3954, -0.269, -0.491), (0.3954, -0.376, -0.491), (0.3954, -0.376, -0.491), (0.3424, -0.376, -0.491), (0.3424, -0.376, -0.491), (0.3424, -0.2701, -0.491), (0.3424, -0.2701, -0.491), (0.3175, -0.2701, -0.491), (0.3175, -0.2701, -0.491), (0.3175, -0.502, -0.491), (0.3175, -0.502, -0.491), (-0.3808, -0.502, -0.491), (-0.3808, -0.502, -0.491), (-0.5006, -0.2801, -0.491), (-0.5006, 0.05867, -0.491), (-0.5006, 0.05867, -0.491), (-0.3046, 0.05867, -0.491), (-0.3046, 0.05867, -0.491), (-0.3046, 0.1751, -0.491), (-0.3046, 0.1751, -0.491), (-0.3327, 0.1751, -0.491), (-0.3327, 0.1751, -0.491), (-0.2372, 0.2737, -0.491), (-0.2372, 0.2737, -0.491), (-0.265, 0.2737, -0.491), (-0.265, 0.2737, -0.491), (-0.3621, 0.1751, -0.491), (-0.3621, 0.1751, -0.491), (-0.4998, 0.1751, -0.491), (-0.4998, 0.1751, -0.491), (0.1087, -0.3996, -0.491), (0.1087, -0.3996, -0.491), (0.1087, -0.4658, -0.491), (0.1087, -0.4658, -0.491), (0.2776, -0.4658, -0.491), (0.2776, -0.4658, -0.491), (0.2776, -0.2757, -0.491), (0.2776, -0.2757, -0.491), (0.206, -0.2757, -0.491), (0.206, -0.2757, -0.491)], [], [(171, 169, 150), (171, 150, 148), (171, 148, 173), (173, 148, 146), (136, 134, 132), (136, 132, 130), (161, 157, 155), (175, 173, 146), (177, 120, 169), (114, 112, 110, 108), (155, 153, 152), (175, 122, 177), (163, 161, 92), (175, 146, 124), (122, 120, 177), (146, 144, 124), (138, 136, 124), (122, 175, 124), (124, 136, 130), (90, 94, 167, 165), (104, 120, 106), (118, 116, 120), (108, 106, 116), (144, 138, 124), (108, 116, 114), (102, 161, 155, 104), (126, 124, 130), (155, 152, 120, 104), (116, 106, 120), (102, 100, 161), (161, 159, 157), (152, 150, 169, 120), (98, 167, 94), (163, 90, 165), (140, 138, 144, 142), (100, 92, 161), (98, 94, 96), (126, 130, 128), (90, 163, 92), (260, 239, 258), (260, 237, 239), (260, 262, 237), (262, 235, 237), (225, 221, 223), (225, 219, 221), (250, 244, 246), (264, 235, 262), (266, 258, 209), (203, 197, 199, 201), (244, 241, 242), (264, 266, 211), (252, 181, 250), (264, 213, 235), (211, 266, 209), (235, 213, 233), (227, 213, 225), (211, 213, 264), (213, 219, 225), (179, 254, 256, 183), (193, 195, 209), (207, 209, 205), (197, 205, 195), (233, 213, 227), (197, 203, 205), (191, 193, 244, 250), (215, 219, 213), (244, 193, 209, 241), (205, 209, 195), (191, 250, 189), (250, 246, 248), (241, 209, 258, 239), (187, 183, 256), (252, 254, 179), (229, 231, 233, 227), (189, 250, 181), (187, 185, 183), (215, 217, 219), (179, 181, 252), (91, 93, 182, 180), (95, 0, 45, 184), (97, 1, 46, 186), (99, 2, 47, 188), (4, 101, 190, 49), (5, 103, 192, 50), (6, 105, 194, 51), (7, 107, 196, 52), (8, 109, 198, 53), (9, 111, 200, 54), (10, 113, 202, 55), (11, 115, 204, 56), (12, 117, 206, 57), (13, 119, 208, 58), (14, 121, 210, 59), (15, 123, 212, 60), (16, 125, 214, 61), (17, 127, 216, 62), (18, 129, 218, 63), (19, 131, 220, 64), (20, 133, 222, 65), (21, 135, 224, 66), (22, 137, 226, 67), (23, 139, 228, 68), (24, 141, 230, 69), (25, 143, 232, 70), (26, 145, 234, 71), (27, 147, 236, 72), (28, 149, 238, 73), (29, 151, 240, 74), (30, 31, 76, 75), (31, 154, 243, 76), (32, 156, 245, 77), (33, 158, 247, 78), (34, 160, 249, 79), (35, 162, 251, 80), (36, 164, 253, 81), (37, 166, 255, 82), (38, 168, 257, 83), (39, 3, 48, 84), (170, 172, 261, 259), (41, 174, 263, 86), (42, 176, 265, 87), (43, 178, 267, 88), (44, 40, 85, 89)])
_uv = me_plane_001.uv_layers.new(name='UVMap')
_uv.uv.foreach_set('vector', [0.8333, 0.03331, 0.8333, 0.03948, 0.7581, 0.02995, 0.8333, 0.03331, 0.7581, 0.02995, 0.8654, 0.02995, 0.8333, 0.03331, 0.8654, 0.02995, 0.8593, 0.03331, 0.8593, 0.03331, 0.8654, 0.02995, 0.8654, 0.05154, 0.882, 0.05165, 0.882, 0.02995, 0.8932, 0.02995, 0.882, 0.05165, 0.8932, 0.02995, 0.8932, 0.1122, 0.7802, 0.1022, 0.7699, 0.09299, 0.7699, 0.08215, 0.8593, 0.05101, 0.8593, 0.03331, 0.8654, 0.05154, 0.8483, 0.05101, 0.8349, 0.057, 0.8333, 0.03948, 0.86, 0.07676, 0.86, 0.1229, 0.8544, 0.1229, 0.8544, 0.07585, 0.7699, 0.08215, 0.7397, 0.08215, 0.7397, 0.05061, 0.8593, 0.05101, 0.8392, 0.057, 0.8483, 0.05101, 0.7759, 0.1022, 0.7802, 0.1022, 0.7581, 0.1225, 0.8593, 0.05101, 0.8654, 0.05154, 0.8704, 0.07616, 0.8392, 0.057, 0.8349, 0.057, 0.8483, 0.05101, 0.8654, 0.05154, 0.8692, 0.05154, 0.8704, 0.07616, 0.8774, 0.05165, 0.882, 0.05165, 0.8704, 0.07616, 0.8392, 0.057, 0.8593, 0.05101, 0.8704, 0.07616, 0.8704, 0.07616, 0.882, 0.05165, 0.8932, 0.1122, 0.7581, 0.1026, 0.7479, 0.1026, 0.7399, 0.093, 0.761, 0.093, 0.8329, 0.06713, 0.8349, 0.057, 0.8403, 0.06713, 0.8523, 0.06735, 0.8444, 0.06735, 0.8349, 0.057, 0.8544, 0.07585, 0.8403, 0.06713, 0.8444, 0.06735, 0.8692, 0.05154, 0.8774, 0.05165, 0.8704, 0.07616, 0.8544, 0.07585, 0.8444, 0.06735, 0.86, 0.07676, 0.8492, 0.07668, 0.7802, 0.1022, 0.7699, 0.08215, 0.8329, 0.06713, 0.8704, 0.1228, 0.8704, 0.07616, 0.8932, 0.1122, 0.7699, 0.08215, 0.7397, 0.05061, 0.8349, 0.057, 0.8329, 0.06713, 0.8444, 0.06735, 0.8403, 0.06713, 0.8349, 0.057, 0.8492, 0.07668, 0.8492, 0.1225, 0.7802, 0.1022, 0.7802, 0.1022, 0.7655, 0.09299, 0.7699, 0.09299, 0.7397, 0.05061, 0.7581, 0.02995, 0.8333, 0.03948, 0.8349, 0.057, 0.7399, 0.1229, 0.7399, 0.093, 0.7479, 0.1026, 0.7759, 0.1022, 0.7581, 0.1026, 0.761, 0.093, 0.8774, 0.04168, 0.8774, 0.05165, 0.8692, 0.05154, 0.8692, 0.04168, 0.8492, 0.1225, 0.7581, 0.1225, 0.7802, 0.1022, 0.7399, 0.1229, 0.7479, 0.1026, 0.7479, 0.1229, 0.8704, 0.1228, 0.8932, 0.1122, 0.8813, 0.1228, 0.7581, 0.1026, 0.7759, 0.1022, 0.7581, 0.1225, 0.8333, 0.03331, 0.7581, 0.02995, 0.8333, 0.03948, 0.8333, 0.03331, 0.8654, 0.02995, 0.7581, 0.02995, 0.8333, 0.03331, 0.8593, 0.03331, 0.8654, 0.02995, 0.8593, 0.03331, 0.8654, 0.05154, 0.8654, 0.02995, 0.882, 0.05165, 0.8932, 0.02995, 0.882, 0.02995, 0.882, 0.05165, 0.8932, 0.1122, 0.8932, 0.02995, 0.7802, 0.1022, 0.7699, 0.08215, 0.7699, 0.09299, 0.8593, 0.05101, 0.8654, 0.05154, 0.8593, 0.03331, 0.8483, 0.05101, 0.8333, 0.03948, 0.8349, 0.057, 0.86, 0.07676, 0.8544, 0.07585, 0.8544, 0.1229, 0.86, 0.1229, 0.7699, 0.08215, 0.7397, 0.05061, 0.7397, 0.08215, 0.8593, 0.05101, 0.8483, 0.05101, 0.8392, 0.057, 0.7759, 0.1022, 0.7581, 0.1225, 0.7802, 0.1022, 0.8593, 0.05101, 0.8704, 0.07616, 0.8654, 0.05154, 0.8392, 0.057, 0.8483, 0.05101, 0.8349, 0.057, 0.8654, 0.05154, 0.8704, 0.07616, 0.8692, 0.05154, 0.8774, 0.05165, 0.8704, 0.07616, 0.882, 0.05165, 0.8392, 0.057, 0.8704, 0.07616, 0.8593, 0.05101, 0.8704, 0.07616, 0.8932, 0.1122, 0.882, 0.05165, 0.7581, 0.1026, 0.761, 0.093, 0.7399, 0.093, 0.7479, 0.1026, 0.8329, 0.06713, 0.8403, 0.06713, 0.8349, 0.057, 0.8523, 0.06735, 0.8349, 0.057, 0.8444, 0.06735, 0.8544, 0.07585, 0.8444, 0.06735, 0.8403, 0.06713, 0.8692, 0.05154, 0.8704, 0.07616, 0.8774, 0.05165, 0.8544, 0.07585, 0.86, 0.07676, 0.8444, 0.06735, 0.8492, 0.07668, 0.8329, 0.06713, 0.7699, 0.08215, 0.7802, 0.1022, 0.8704, 0.1228, 0.8932, 0.1122, 0.8704, 0.07616, 0.7699, 0.08215, 0.8329, 0.06713, 0.8349, 0.057, 0.7397, 0.05061, 0.8444, 0.06735, 0.8349, 0.057, 0.8403, 0.06713, 0.8492, 0.07668, 0.7802, 0.1022, 0.8492, 0.1225, 0.7802, 0.1022, 0.7699, 0.09299, 0.7655, 0.09299, 0.7397, 0.05061, 0.8349, 0.057, 0.8333, 0.03948, 0.7581, 0.02995, 0.7399, 0.1229, 0.7479, 0.1026, 0.7399, 0.093, 0.7759, 0.1022, 0.761, 0.093, 0.7581, 0.1026, 0.8774, 0.04168, 0.8692, 0.04168, 0.8692, 0.05154, 0.8774, 0.05165, 0.8492, 0.1225, 0.7802, 0.1022, 0.7581, 0.1225, 0.7399, 0.1229, 0.7479, 0.1229, 0.7479, 0.1026, 0.8704, 0.1228, 0.8813, 0.1228, 0.8932, 0.1122, 0.7581, 0.1026, 0.7581, 0.1225, 0.7759, 0.1022, 0.7581, 0.1026, 0.7581, 0.1225, 0.7581, 0.1225, 0.7581, 0.1026, 0.7479, 0.1026, 0.7581, 0.1026, 0.7581, 0.1026, 0.7479, 0.1026, 0.7479, 0.1229, 0.7479, 0.1026, 0.7479, 0.1026, 0.7479, 0.1229, 0.7399, 0.1229, 0.7479, 0.1229, 0.7479, 0.1229, 0.7399, 0.1229, 0.7581, 0.1225, 0.8492, 0.1225, 0.8492, 0.1225, 0.7581, 0.1225, 0.8492, 0.1225, 0.8492, 0.07668, 0.8492, 0.07668, 0.8492, 0.1225, 0.8492, 0.07668, 0.8329, 0.06713, 0.8329, 0.06713, 0.8492, 0.07668, 0.8329, 0.06713, 0.8403, 0.06713, 0.8403, 0.06713, 0.8329, 0.06713, 0.8403, 0.06713, 0.8544, 0.07585, 0.8544, 0.07585, 0.8403, 0.06713, 0.8544, 0.07585, 0.8544, 0.1229, 0.8544, 0.1229, 0.8544, 0.07585, 0.8544, 0.1229, 0.86, 0.1229, 0.86, 0.1229, 0.8544, 0.1229, 0.86, 0.1229, 0.86, 0.07676, 0.86, 0.07676, 0.86, 0.1229, 0.86, 0.07676, 0.8444, 0.06735, 0.8444, 0.06735, 0.86, 0.07676, 0.8444, 0.06735, 0.8523, 0.06735, 0.8523, 0.06735, 0.8444, 0.06735, 0.8523, 0.06735, 0.8349, 0.057, 0.8349, 0.057, 0.8523, 0.06735, 0.8349, 0.057, 0.8392, 0.057, 0.8392, 0.057, 0.8349, 0.057, 0.8392, 0.057, 0.8704, 0.07616, 0.8704, 0.07616, 0.8392, 0.057, 0.8704, 0.07616, 0.8704, 0.1228, 0.8704, 0.1228, 0.8704, 0.07616, 0.8704, 0.1228, 0.8813, 0.1228, 0.8813, 0.1228, 0.8704, 0.1228, 0.8813, 0.1228, 0.8932, 0.1122, 0.8932, 0.1122, 0.8813, 0.1228, 0.8932, 0.1122, 0.8932, 0.02995, 0.8932, 0.02995, 0.8932, 0.1122, 0.8932, 0.02995, 0.882, 0.02995, 0.882, 0.02995, 0.8932, 0.02995, 0.882, 0.02995, 0.882, 0.05165, 0.882, 0.05165, 0.882, 0.02995, 0.882, 0.05165, 0.8774, 0.05165, 0.8774, 0.05165, 0.882, 0.05165, 0.8774, 0.05165, 0.8774, 0.04168, 0.8774, 0.04168, 0.8774, 0.05165, 0.8774, 0.04168, 0.8692, 0.04168, 0.8692, 0.04168, 0.8774, 0.04168, 0.8692, 0.04168, 0.8692, 0.05154, 0.8692, 0.05154, 0.8692, 0.04168, 0.8692, 0.05154, 0.8654, 0.05154, 0.8654, 0.05154, 0.8692, 0.05154, 0.8654, 0.05154, 0.8654, 0.02995, 0.8654, 0.02995, 0.8654, 0.05154, 0.8654, 0.02995, 0.7581, 0.02995, 0.7581, 0.02995, 0.8654, 0.02995, 0.7581, 0.02995, 0.7397, 0.05061, 0.7397, 0.05061, 0.7581, 0.02995, 0.7397, 0.05061, 0.7397, 0.08215, 0.7397, 0.08215, 0.7397, 0.05061, 0.7397, 0.08215, 0.7699, 0.08215, 0.7699, 0.08215, 0.7397, 0.08215, 0.7699, 0.08215, 0.7699, 0.09299, 0.7699, 0.09299, 0.7699, 0.08215, 0.7699, 0.09299, 0.7655, 0.09299, 0.7655, 0.09299, 0.7699, 0.09299, 0.7655, 0.09299, 0.7802, 0.1022, 0.7802, 0.1022, 0.7655, 0.09299, 0.7802, 0.1022, 0.7759, 0.1022, 0.7759, 0.1022, 0.7802, 0.1022, 0.7759, 0.1022, 0.761, 0.093, 0.761, 0.093, 0.7759, 0.1022, 0.761, 0.093, 0.7399, 0.093, 0.7399, 0.093, 0.761, 0.093, 0.7399, 0.093, 0.7399, 0.1229, 0.7399, 0.1229, 0.7399, 0.093, 0.8333, 0.03948, 0.8333, 0.03331, 0.8333, 0.03331, 0.8333, 0.03948, 0.8333, 0.03331, 0.8593, 0.03331, 0.8593, 0.03331, 0.8333, 0.03331, 0.8593, 0.03331, 0.8593, 0.05101, 0.8593, 0.05101, 0.8593, 0.03331, 0.8593, 0.05101, 0.8483, 0.05101, 0.8483, 0.05101, 0.8593, 0.05101, 0.8483, 0.05101, 0.8333, 0.03948, 0.8333, 0.03948, 0.8483, 0.05101])
me_plane_001.use_remesh_preserve_volume = False
me_plane_001.use_remesh_preserve_attributes = False
me_plane_001.use_mirror_vertex_groups = False
me_plane_001.update()

# ---- objects
ob_cube_003 = bpy.data.objects.new('Cube.003', me_cube_003)
ob_cube_002 = bpy.data.objects.new('Cube.002', me_cube_002)
ob_cube_001 = bpy.data.objects.new('Cube.001', me_cube_001)
ob_cube = bpy.data.objects.new('Cube', me_cube)
ob_s2_2 = bpy.data.objects.new('S2 2', me_plane_008)
ob_s2_1 = bpy.data.objects.new('S2 1', me_plane_003)
ob_s2_3 = bpy.data.objects.new('S2 3', me_plane_002)
ob_s2_4 = bpy.data.objects.new('S2 4', me_plane_001)

# ---- transforms, parenting, visibility, modifiers, constraints
ob_cube_003.location = (-2.0, 1.0, 0.0)
ob_cube_003.display_type = 'BOUNDS'
ob_cube_003.lineart.crease_threshold = 0.0
ob_cube_002.location = (-1.0, 1.0, 0.0)
ob_cube_002.display_type = 'BOUNDS'
ob_cube_002.lineart.crease_threshold = 0.0
ob_cube_001.location = (-1.0, 0.0, 0.0)
ob_cube_001.display_type = 'WIRE'
ob_cube_001.lineart.crease_threshold = 0.0
ob_cube.location = (0.0, 0.0, 0.0)
ob_cube.display_type = 'BOUNDS'
ob_cube.lineart.crease_threshold = 0.0
ob_s2_2.location = (-1.0, 1.0, 0.0)
ob_s2_2.lineart.crease_threshold = 0.0
ob_s2_1.location = (-2.0, 1.0, 0.0)
ob_s2_1.lineart.crease_threshold = 0.0
ob_s2_3.location = (-1.0, 0.0, 0.0)
ob_s2_3.lineart.crease_threshold = 0.0
ob_s2_4.location = (0.0, 0.0, 0.0)
ob_s2_4.lineart.crease_threshold = 0.0

# ---- collection membership
col_collection_2_001.objects.link(ob_cube_003)
col_collection_2_001.objects.link(ob_cube_002)
col_collection_2_001.objects.link(ob_cube_001)
col_collection_2_001.objects.link(ob_cube)
col_collection_2_001.objects.link(ob_s2_2)
col_collection_2_001.objects.link(ob_s2_1)
col_collection_2_001.objects.link(ob_s2_3)
col_collection_2_001.objects.link(ob_s2_4)

# ---- scene / render settings (as saved in the file)
scene.frame_start = 1; scene.frame_end = 250; scene.frame_set(1)
scene.render.engine = 'BLENDER_EEVEE_NEXT'
scene.render.image_settings.exr_codec = 'NONE'
scene.render.resolution_percentage = 50
scene.render.dither_intensity = 0.0
scene.render.simplify_subdivision_render = 0
scene.render.simplify_child_particles_render = 0.0
scene.cycles.use_denoising = False
scene.cycles.samples = 128
scene.cycles.sampling_pattern = 'TABULATED_SOBOL'
scene.cycles.use_adaptive_sampling = False
scene.cycles.use_light_tree = False
scene.cycles.blur_glossy = 0.0
scene.cycles.sample_clamp_indirect = 0.0
scene.view_settings.view_transform = 'Standard'
bpy.context.view_layer.update()

# ---- added for rendering (the .blend has no active camera and no usable light): camera, sun + grey world if the file has none
cam_auto = bpy.data.cameras.new('AutoCamera')
cam_auto.lens = 50.0
cam_auto.sensor_width = 36.0
cam_auto.clip_end = 1000.0
ob_auto_camera = bpy.data.objects.new('AutoCamera', cam_auto)
scene.collection.objects.link(ob_auto_camera)
ob_auto_camera.location = (2.4639, -3.65782, 2.76988)
ob_auto_camera.rotation_euler = (1.09748, -7.21219e-08, 0.694738)
scene.camera = ob_auto_camera
light_auto_sun = bpy.data.lights.new('AutoSun', 'SUN')
light_auto_sun.energy = 3.0
light_auto_sun.angle = 0.0523599
ob_auto_sun = bpy.data.objects.new('AutoSun', light_auto_sun)
scene.collection.objects.link(ob_auto_sun)
ob_auto_sun.rotation_euler = (0.872665, 0.174533, 0.523599)
if scene.world is None:
    world_auto = bpy.data.worlds.new('AutoWorld')
    world_auto.color = (0.3, 0.3, 0.3)
    scene.world = world_auto
bpy.context.view_layer.update()

